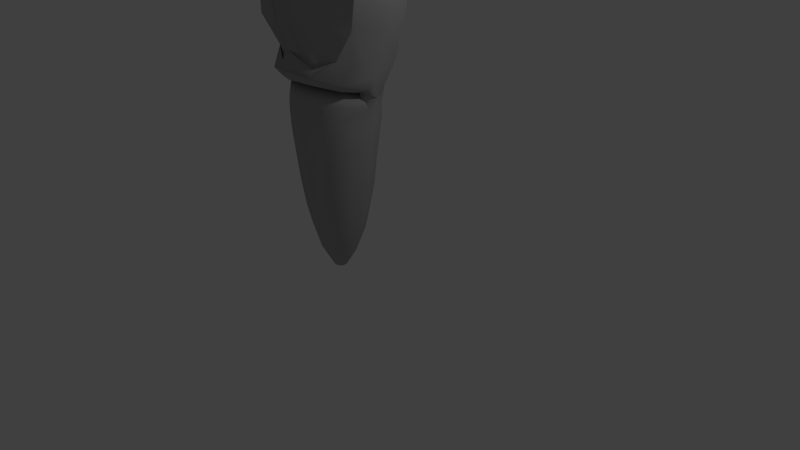 # Source: Worm2_1_.blend  (saved by Blender 2.76.0; exported with 4.5.12 LTS)
import bpy
from mathutils import Matrix  # noqa: F401  (used for matrix-valued properties, if any)

bpy.ops.wm.read_factory_settings(use_empty=True)
scene = bpy.context.scene
scene.name = 'Scene'

# ---- collections
col_collection_1 = bpy.data.collections.new('Collection 1'); scene.collection.children.link(col_collection_1)

# ---- materials (node trees are filled in below, after node groups)
mat_refrep_221_body_png_b_body_png_001 = bpy.data.materials.new('RefRep.221_Body.png_B_Body.png.001')
mat_refrep_221_body_png_b_body_png_001.alpha_threshold = 0.0
mat_refrep_221_body_png_b_body_png_001.use_transparent_shadow = False
mat_refrep_221_body_png_b_body_png_001.diffuse_color = (0.4096, 0.4096, 0.4096, 1.0)
mat_refrep_221_body_png_b_body_png_001.specular_color = (0.125, 0.125, 0.125)
mat_refrep_221_body_png_b_body_png_001.roughness = 0.5
mat_refrep_221_body_png_b_body_png_001.specular_intensity = 1.0
mat_refrep_223_hands_png__hands_png_001 = bpy.data.materials.new('RefRep.223_Hands.png__Hands.png.001')
mat_refrep_223_hands_png__hands_png_001.alpha_threshold = 0.0
mat_refrep_223_hands_png__hands_png_001.use_transparent_shadow = False
mat_refrep_223_hands_png__hands_png_001.diffuse_color = (0.4096, 0.4096, 0.4096, 1.0)
mat_refrep_223_hands_png__hands_png_001.specular_color = (0.125, 0.125, 0.125)
mat_refrep_223_hands_png__hands_png_001.roughness = 0.5
mat_refrep_223_hands_png__hands_png_001.specular_intensity = 1.0
mat_refrep_227_teeth_png__teeth_png_001 = bpy.data.materials.new('RefRep.227_Teeth.png__Teeth.png.001')
mat_refrep_227_teeth_png__teeth_png_001.alpha_threshold = 0.0
mat_refrep_227_teeth_png__teeth_png_001.use_transparent_shadow = False
mat_refrep_227_teeth_png__teeth_png_001.diffuse_color = (0.4096, 0.4096, 0.4096, 1.0)
mat_refrep_227_teeth_png__teeth_png_001.specular_color = (0.125, 0.125, 0.125)
mat_refrep_227_teeth_png__teeth_png_001.roughness = 0.5
mat_refrep_227_teeth_png__teeth_png_001.specular_intensity = 1.0
mat_refrep_225_eyes_png_e_eyes_png_001 = bpy.data.materials.new('RefRep.225_Eyes.png_E_Eyes.png.001')
mat_refrep_225_eyes_png_e_eyes_png_001.alpha_threshold = 0.0
mat_refrep_225_eyes_png_e_eyes_png_001.use_transparent_shadow = False
mat_refrep_225_eyes_png_e_eyes_png_001.diffuse_color = (0.4096, 0.4096, 0.4096, 1.0)
mat_refrep_225_eyes_png_e_eyes_png_001.specular_color = (0.125, 0.125, 0.125)
mat_refrep_225_eyes_png_e_eyes_png_001.roughness = 0.5
mat_refrep_225_eyes_png_e_eyes_png_001.specular_intensity = 1.0

# ---- material node trees

# ---- world
world_world = bpy.data.worlds.new('World'); scene.world = world_world
world_world.color = (0.05088, 0.05088, 0.05088)
world_world.use_sun_shadow = False
world_world.sun_shadow_jitter_overblur = 0.0
world_world.cycles.sampling_method = 'MANUAL'
world_world.cycles.sample_map_resolution = 256

# ---- cameras
cam_camera = bpy.data.cameras.new('Camera')
cam_camera.clip_end = 100.0
cam_camera.lens = 35.0
cam_camera.sensor_width = 32.0
cam_camera.sensor_height = 18.0
cam_camera.ortho_scale = 7.314
cam_camera.dof.focus_distance = 0.0
cam_camera.dof.aperture_fstop = 128.0

# ---- lights
light_hemi = bpy.data.lights.new('Hemi', 'SUN')
light_hemi.transmission_factor = 0.0
light_hemi.angle = 0.1993
light_hemi.energy = 1.0
light_hemi.shadow_buffer_clip_start = 0.5
light_hemi.shadow_soft_size = 0.1
light_hemi.shadow_cascade_max_distance = 1000.0
light_hemi.cycles.use_multiple_importance_sampling = False
light_lamp = bpy.data.lights.new('Lamp', 'POINT')
light_lamp.transmission_factor = 0.0
light_lamp.cutoff_distance = 30.0
light_lamp.energy = 100.0
light_lamp.shadow_buffer_clip_start = 1.001
light_lamp.shadow_soft_size = 0.1
light_lamp.shadow_maximum_resolution = 0.006
light_lamp.use_absolute_resolution = True
light_lamp.cycles.use_multiple_importance_sampling = False

# ---- meshes
me_inst3d_refrep_000 = bpy.data.meshes.new('Inst3D_RefRep.000')
me_inst3d_refrep_000.from_pydata([(0.2924, 3.801, 1.375), (0.3053, 3.826, 1.21), (0.4278, 3.806, 1.21), (0.4393, 3.788, 1.334), (0.4724, 3.991, 1.248), (0.4753, 3.996, 1.323), (0.5473, 3.824, 1.233), (0.4652, 3.893, 1.166), (0.1872, 4.046, 1.331), (0.1138, 3.887, 1.243), (0.1829, 3.972, 1.37), (0.4609, 3.922, 1.363), (0.2981, 3.98, 1.416), (0.193, 3.83, 1.209), (0.1858, 3.822, 1.336), (0.1959, 4.038, 1.255), (0.3111, 4.096, 1.363), (0.3212, 4.068, 1.26), (0.2031, 3.934, 1.164), (0.3241, 3.94, 1.146), (-0.00144, 4.189, 0.5672), (-0.00144, 4.115, 0.8931), (0.216, 4.118, 0.8561), (0.6395, 3.992, 0.1734), (0.7446, 3.983, 0.5366), (0.8714, 3.705, 0.5079), (0.7806, 3.735, 0.07311), (0.8109, 3.145, 0.4727), (0.7057, 3.242, 0.02532), (0.6481, 2.567, 0.4683), (0.5963, 2.685, 0.08671), (0.0, 3.998, 1.162), (0.0, 3.897, 1.281), (0.3601, 3.824, 1.221), (0.3284, 3.976, 1.097), (0.664, 3.777, 1.034), (0.5963, 3.97, 0.8969), (0.8224, 3.571, 0.8473), (0.6985, 3.156, 0.7928), (0.4148, 3.372, -0.2595), (-0.002881, 3.498, -0.3356), (-0.002881, 3.814, -0.2861), (0.4407, 3.793, -0.2054), (0.35, 4.165, 0.3648), (0.4206, 4.162, 0.5643), (-0.002881, 4.008, -0.105), (0.3745, 4.006, -0.0507), (0.3601, 4.138, 0.7233), (0.4796, 2.786, 0.8471), (0.6006, 2.752, 0.6925), (-0.002881, 4.172, 0.234), (0.2002, 4.171, 0.2483), (0.3428, 2.826, -0.1762), (-0.002881, 2.931, -0.2588), (0.5732, 2.337, 0.2933), (0.5747, 2.195, 0.4505), (0.3644, 2.14, 0.08997), (0.3644, 2.43, 0.01659), (-0.002881, 2.457, -0.08575), (-0.002881, 2.137, -0.02149), (0.2823, 2.502, 0.9769), (0.0, 2.539, 1.099), (-0.00144, 2.495, 0.9625), (0.242, 2.476, 0.8836), (0.0, 2.667, 1.189), (0.3111, 2.611, 1.064), (0.2636, 2.689, 0.9771), (0.0, 2.867, 1.092), (0.4839, 2.443, 0.7779), (0.543, 2.532, 0.8183), (0.6236, 2.432, 0.4966), (0.651, 2.341, 0.4144), (0.5156, 2.388, 0.5419), (0.4206, 2.437, 0.7319), (0.4652, 2.237, 0.7113), (0.4177, 2.421, 0.7328), (0.2376, 2.461, 0.8911), (0.0, 2.284, 0.9768), (0.2664, 2.272, 0.9104), (0.0, 2.479, 0.9654), (0.5142, 2.372, 0.5345), (0.5041, 2.363, 0.5479), (0.3975, 2.067, 0.8211), (0.0, 2.09, 0.9662), (0.0, 1.867, 0.9689), (0.386, 1.843, 0.8181), (0.05041, 0.05418, 0.5326), (-0.00144, 0.05661, 0.5512), (-0.00144, 0.007708, 0.4696), (0.3572, 1.999, 0.07991), (0.3471, 1.761, 0.1062), (-0.002881, 1.747, -0.01362), (-0.002881, 1.986, -0.02577), (0.3658, 1.547, 0.7943), (0.0, 1.564, 0.9127), (0.4724, 1.169, 0.4659), (0.4148, 0.8396, 0.4604), (0.2751, 0.8112, 0.2188), (0.3025, 1.141, 0.1592), (0.3183, 1.206, 0.7792), (0.0, 1.213, 0.8685), (0.2736, 0.8753, 0.746), (0.0, 0.8828, 0.8165), (0.5473, 1.794, 0.4836), (0.5142, 1.501, 0.4616), (0.3284, 1.452, 0.1419), (0.2189, 0.6049, 0.7046), (0.0, 0.6054, 0.7542), (0.3385, 0.5821, 0.4698), (0.2333, 0.5592, 0.255), (0.1555, 0.2854, 0.63), (0.2319, 0.2661, 0.4847), (0.1541, 0.2453, 0.3453), (0.0, 0.29, 0.6839), (0.07345, 0.0476, 0.4782), (0.05905, 0.04299, 0.4242), (0.5588, 1.997, 0.4556), (-0.002881, 1.44, 0.0259), (-0.00144, 1.137, 0.05683), (-0.00144, 0.8038, 0.1199), (-0.00144, 0.5548, 0.1843), (-0.00144, 0.2413, 0.301), (-0.00144, 0.0418, 0.4049), (-0.00144, 2.301, 0.8834), (0.2132, 2.289, 0.7042), (-0.00144, 2.592, 0.5887), (0.2852, 2.673, 0.2636), (-0.002881, 2.718, 0.2008), (-0.002881, 2.597, 0.08831), (0.3471, 2.501, 0.1768), (0.2895, 2.319, 0.2493), (-0.002881, 2.499, 0.2214), (0.4882, 2.224, 0.4675), (0.2348, 2.288, 0.8146), (0.4926, 2.566, 0.4658), (0.2117, 2.623, 0.8488), (0.4004, 2.598, 0.7), (-0.00144, 2.636, 0.9041), (0.4321, 2.248, 0.6531), (-0.2924, 3.8, 1.375), (-0.4407, 3.787, 1.336), (-0.4292, 3.805, 1.212), (-0.3068, 3.825, 1.211), (-0.4738, 3.99, 1.25), (-0.5487, 3.822, 1.235), (-0.4767, 3.994, 1.326), (-0.4666, 3.893, 1.168), (-0.1887, 4.044, 1.332), (-0.1844, 3.971, 1.371), (-0.1152, 3.885, 1.244), (-0.2996, 3.979, 1.417), (-0.4623, 3.921, 1.363), (-0.1872, 3.821, 1.338), (-0.1944, 3.829, 1.21), (-0.1959, 4.037, 1.256), (-0.3226, 4.066, 1.261), (-0.3111, 4.094, 1.366), (-0.3255, 3.939, 1.148), (-0.2045, 3.933, 1.165), (-0.2175, 4.118, 0.8561), (-0.6438, 3.993, 0.1766), (-0.7864, 3.735, 0.07633), (-0.8757, 3.704, 0.5119), (-0.7489, 3.983, 0.5399), (-0.7115, 3.243, 0.02853), (-0.8152, 3.145, 0.4747), (-0.6006, 2.685, 0.08867), (-0.651, 2.566, 0.4703), (-0.3298, 3.977, 1.098), (-0.3615, 3.823, 1.223), (-0.6654, 3.777, 1.037), (-0.5991, 3.97, 0.8988), (-0.8253, 3.57, 0.8492), (-0.7014, 3.156, 0.7947), (-0.422, 3.372, -0.2575), (-0.4465, 3.793, -0.2054), (-0.3543, 4.164, 0.3667), (-0.4234, 4.162, 0.5663), (-0.3802, 4.005, -0.04873), (-0.3629, 4.137, 0.7253), (-0.481, 2.787, 0.8484), (-0.6035, 2.752, 0.6957), (-0.2045, 4.171, 0.2483), (-0.35, 2.826, -0.1762), (-0.5775, 2.338, 0.2965), (-0.5775, 2.196, 0.4537), (-0.3701, 2.43, 0.01659), (-0.3687, 2.139, 0.09193), (-0.2837, 2.502, 0.9789), (-0.2434, 2.476, 0.8856), (-0.265, 2.688, 0.979), (-0.3111, 2.611, 1.065), (-0.5444, 2.531, 0.8203), (-0.4868, 2.443, 0.7799), (-0.6539, 2.341, 0.4164), (-0.628, 2.431, 0.4986), (-0.5185, 2.388, 0.5439), (-0.4234, 2.436, 0.7338), (-0.4666, 2.236, 0.7132), (-0.2391, 2.461, 0.8923), (-0.4191, 2.42, 0.7348), (-0.2693, 2.273, 0.9117), (-0.507, 2.363, 0.5499), (-0.5171, 2.372, 0.5364), (-0.4004, 2.067, 0.823), (-0.3889, 1.842, 0.8201), (-0.05185, 0.0549, 0.5338), (-0.3615, 1.999, 0.08188), (-0.3514, 1.761, 0.1081), (-0.3673, 1.547, 0.7963), (-0.4753, 1.17, 0.4672), (-0.3068, 1.142, 0.1604), (-0.278, 0.8119, 0.2201), (-0.4162, 0.8396, 0.4604), (-0.3197, 1.205, 0.7812), (-0.2751, 0.8747, 0.748), (-0.5502, 1.794, 0.4868), (-0.3327, 1.453, 0.1432), (-0.5171, 1.503, 0.4641), (-0.2204, 0.6049, 0.7046), (-0.2362, 0.5579, 0.2557), (-0.3399, 0.5828, 0.471), (-0.2333, 0.2668, 0.486), (-0.157, 0.2861, 0.6313), (-0.157, 0.246, 0.3466), (-0.06049, 0.04174, 0.425), (-0.07489, 0.0476, 0.4782), (-0.5617, 1.997, 0.4588), (-0.216, 2.289, 0.7042), (-0.2895, 2.674, 0.2649), (-0.3514, 2.502, 0.178), (-0.2938, 2.319, 0.2493), (-0.4911, 2.223, 0.4694), (-0.2362, 2.275, 0.8289), (-0.4954, 2.565, 0.4678), (-0.4018, 2.597, 0.702), (-0.2132, 2.623, 0.8488), (-0.435, 2.247, 0.6551)], [], [(0, 1, 2), (0, 2, 3), (4, 5, 6), (6, 2, 7), (8, 9, 10), (3, 11, 12), (12, 0, 3), (9, 13, 14), (15, 8, 16), (15, 16, 17), (1, 13, 18), (1, 18, 19), (6, 11, 3), (11, 5, 16), (11, 16, 12), (6, 5, 11), (14, 0, 10), (10, 0, 12), (16, 8, 10), (16, 10, 12), (9, 14, 10), (6, 3, 2), (0, 14, 13), (0, 13, 1), (18, 9, 15), (19, 17, 4), (19, 4, 7), (13, 9, 18), (2, 1, 19), (2, 19, 7), (19, 18, 15), (19, 15, 17), (9, 8, 15), (17, 16, 5), (17, 5, 4), (7, 4, 6), (20, 21, 22), (23, 24, 25), (23, 25, 26), (25, 27, 28), (25, 28, 26), (27, 29, 30), (27, 30, 28), (31, 32, 33), (31, 33, 34), (35, 36, 34), (35, 34, 33), (35, 25, 24), (35, 24, 36), (34, 22, 21), (34, 21, 31), (37, 25, 35), (38, 27, 25), (38, 25, 37), (39, 40, 41), (39, 41, 42), (43, 44, 24), (43, 24, 23), (41, 45, 46), (41, 46, 42), (34, 36, 47), (34, 47, 22), (36, 24, 44), (36, 44, 47), (48, 49, 38), (44, 20, 47), (20, 22, 47), (50, 20, 51), (46, 23, 26), (46, 26, 42), (51, 43, 23), (51, 23, 46), (45, 50, 51), (45, 51, 46), (20, 43, 51), (20, 44, 43), (28, 39, 42), (28, 42, 26), (30, 52, 39), (30, 39, 28), (52, 53, 40), (52, 40, 39), (29, 27, 38), (29, 38, 49), (30, 29, 54), (55, 56, 57), (55, 57, 54), (57, 30, 54), (58, 53, 52), (58, 52, 57), (58, 57, 56), (58, 56, 59), (57, 52, 30), (60, 61, 62), (60, 62, 63), (64, 65, 66), (64, 66, 67), (60, 68, 69), (60, 69, 65), (48, 66, 65), (29, 70, 71), (72, 68, 73), (65, 64, 61), (65, 61, 60), (54, 71, 55), (74, 75, 76), (77, 78, 79), (55, 71, 80), (55, 80, 81), (69, 48, 65), (60, 63, 73), (60, 73, 68), (29, 49, 69), (29, 69, 70), (78, 74, 76), (78, 76, 79), (69, 49, 48), (72, 80, 71), (72, 71, 70), (70, 69, 68), (70, 68, 72), (29, 71, 54), (75, 55, 81), (74, 55, 75), (82, 83, 84), (82, 84, 85), (86, 87, 88), (89, 90, 91), (89, 91, 92), (93, 85, 84), (93, 84, 94), (95, 96, 97), (95, 97, 98), (99, 93, 94), (99, 94, 100), (101, 99, 100), (101, 100, 102), (103, 104, 105), (103, 105, 90), (104, 95, 98), (104, 98, 105), (106, 101, 102), (106, 102, 107), (96, 108, 109), (96, 109, 97), (108, 106, 110), (108, 110, 111), (108, 111, 112), (108, 112, 109), (110, 113, 87), (110, 87, 86), (111, 114, 115), (111, 115, 112), (82, 78, 77), (82, 77, 83), (89, 56, 55), (89, 55, 116), (89, 116, 103), (89, 103, 90), (105, 117, 91), (105, 91, 90), (82, 116, 55), (82, 55, 74), (82, 74, 78), (103, 116, 82), (103, 82, 85), (93, 104, 103), (93, 103, 85), (99, 95, 104), (99, 104, 93), (101, 96, 95), (101, 95, 99), (106, 108, 96), (106, 96, 101), (106, 107, 113), (106, 113, 110), (98, 118, 117), (98, 117, 105), (97, 119, 118), (97, 118, 98), (109, 120, 119), (109, 119, 97), (112, 121, 120), (112, 120, 109), (111, 110, 86), (111, 86, 114), (115, 122, 121), (115, 121, 112), (114, 86, 88), (122, 115, 88), (89, 92, 59), (89, 59, 56), (88, 115, 114), (123, 124, 125), (126, 127, 128), (126, 128, 129), (124, 130, 125), (130, 131, 125), (132, 81, 80), (132, 80, 129), (76, 133, 123), (76, 123, 79), (129, 80, 72), (129, 72, 134), (128, 131, 130), (128, 130, 129), (73, 63, 135), (73, 135, 136), (135, 63, 62), (135, 62, 137), (126, 134, 136), (126, 136, 135), (75, 138, 133), (75, 133, 76), (126, 135, 137), (126, 137, 127), (73, 136, 134), (73, 134, 72), (75, 81, 132), (75, 132, 138), (123, 133, 124), (130, 124, 133), (130, 133, 138), (130, 138, 132), (129, 134, 126), (132, 129, 130), (139, 140, 141), (139, 141, 142), (143, 144, 145), (144, 146, 141), (147, 148, 149), (140, 139, 150), (140, 150, 151), (149, 152, 153), (154, 155, 156), (154, 156, 147), (142, 157, 158), (142, 158, 153), (144, 140, 151), (151, 150, 156), (151, 156, 145), (144, 151, 145), (148, 150, 139), (148, 139, 152), (156, 150, 148), (156, 148, 147), (149, 148, 152), (144, 141, 140), (139, 142, 153), (139, 153, 152), (158, 154, 149), (157, 146, 143), (157, 143, 155), (153, 158, 149), (141, 146, 157), (141, 157, 142), (157, 155, 154), (157, 154, 158), (149, 154, 147), (155, 143, 145), (155, 145, 156), (146, 144, 143), (20, 159, 21), (160, 161, 162), (160, 162, 163), (162, 161, 164), (162, 164, 165), (165, 164, 166), (165, 166, 167), (31, 168, 169), (31, 169, 32), (170, 169, 168), (170, 168, 171), (170, 171, 163), (170, 163, 162), (168, 31, 21), (168, 21, 159), (172, 170, 162), (173, 172, 162), (173, 162, 165), (174, 175, 41), (174, 41, 40), (176, 160, 163), (176, 163, 177), (41, 175, 178), (41, 178, 45), (168, 159, 179), (168, 179, 171), (171, 179, 177), (171, 177, 163), (180, 173, 181), (177, 179, 20), (20, 179, 159), (50, 182, 20), (178, 175, 161), (178, 161, 160), (182, 178, 160), (182, 160, 176), (45, 178, 182), (45, 182, 50), (20, 182, 176), (20, 176, 177), (164, 161, 175), (164, 175, 174), (166, 164, 174), (166, 174, 183), (183, 174, 40), (183, 40, 53), (167, 181, 173), (167, 173, 165), (166, 184, 167), (185, 184, 186), (185, 186, 187), (186, 184, 166), (58, 186, 183), (58, 183, 53), (58, 59, 187), (58, 187, 186), (186, 166, 183), (188, 189, 62), (188, 62, 61), (64, 67, 190), (64, 190, 191), (188, 191, 192), (188, 192, 193), (180, 191, 190), (167, 194, 195), (196, 197, 193), (191, 188, 61), (191, 61, 64), (184, 185, 194), (198, 199, 200), (77, 79, 201), (185, 202, 203), (185, 203, 194), (192, 191, 180), (188, 193, 197), (188, 197, 189), (167, 195, 192), (167, 192, 181), (201, 199, 198), (201, 79, 199), (192, 180, 181), (196, 195, 194), (196, 194, 203), (195, 196, 193), (195, 193, 192), (167, 184, 194), (200, 202, 185), (198, 200, 185), (204, 205, 84), (204, 84, 83), (206, 88, 87), (207, 92, 91), (207, 91, 208), (209, 94, 84), (209, 84, 205), (210, 211, 212), (210, 212, 213), (214, 100, 94), (214, 94, 209), (215, 102, 100), (215, 100, 214), (216, 208, 217), (216, 217, 218), (218, 217, 211), (218, 211, 210), (219, 107, 102), (219, 102, 215), (213, 212, 220), (213, 220, 221), (221, 222, 223), (221, 223, 219), (221, 220, 224), (221, 224, 222), (223, 206, 87), (223, 87, 113), (222, 224, 225), (222, 225, 226), (204, 83, 77), (204, 77, 201), (207, 227, 185), (207, 185, 187), (207, 208, 216), (207, 216, 227), (217, 208, 91), (217, 91, 117), (204, 198, 185), (204, 185, 227), (204, 201, 198), (216, 205, 204), (216, 204, 227), (209, 205, 216), (209, 216, 218), (214, 209, 218), (214, 218, 210), (215, 214, 210), (215, 210, 213), (219, 215, 213), (219, 213, 221), (219, 223, 113), (219, 113, 107), (211, 217, 117), (211, 117, 118), (212, 211, 118), (212, 118, 119), (220, 212, 119), (220, 119, 120), (224, 220, 120), (224, 120, 121), (222, 226, 206), (222, 206, 223), (225, 224, 121), (225, 121, 122), (226, 88, 206), (122, 88, 225), (207, 187, 59), (207, 59, 92), (88, 226, 225), (123, 125, 228), (229, 230, 128), (229, 128, 127), (228, 125, 231), (231, 125, 131), (232, 230, 203), (232, 203, 202), (199, 79, 123), (199, 123, 233), (230, 234, 196), (230, 196, 203), (128, 230, 231), (128, 231, 131), (197, 235, 236), (197, 236, 189), (236, 137, 62), (236, 62, 189), (229, 236, 235), (229, 235, 234), (200, 199, 233), (200, 233, 237), (229, 127, 137), (229, 137, 236), (197, 196, 234), (197, 234, 235), (200, 237, 232), (200, 232, 202), (123, 228, 233), (231, 232, 237), (231, 237, 233), (231, 233, 228), (230, 229, 234), (232, 231, 230)])
me_inst3d_refrep_000.polygons.foreach_set('use_smooth', [True] * 452)
_k = set([(32, 33), (32, 169), (33, 35), (35, 37), (37, 38), (38, 48), (48, 66), (66, 67), (67, 190), (169, 170), (170, 172), (172, 173), (173, 180), (180, 190)])
me_inst3d_refrep_000.attributes.new('sharp_edge', 'BOOLEAN', 'EDGE').data.foreach_set('value', [ (min(e.vertices), max(e.vertices)) in _k for e in me_inst3d_refrep_000.edges])
_uv = me_inst3d_refrep_000.uv_layers.new(name='UVMap')
_uv.uv.foreach_set('vector', [0.7504, 0.08717, 0.7504, 0.009174, 0.8914, 0.009174, 0.7504, 0.08717, 0.8914, 0.009174, 0.8914, 0.08717, 0.8914, 0.3372, 0.8914, 0.2512, 0.9844, 0.2982, 0.9844, 0.4542, 0.8914, 0.4932, 0.8914, 0.4152, 0.6254, 0.2512, 0.5164, 0.2122, 0.6254, 0.1652, 0.8914, 0.08717, 0.8914, 0.1652, 0.7504, 0.1652, 0.7504, 0.1652, 0.7504, 0.08717, 0.8914, 0.08717, 0.5164, 0.04817, 0.6254, 0.009174, 0.6254, 0.08717, 0.6254, 0.3372, 0.6254, 0.2512, 0.7504, 0.2512, 0.6254, 0.3372, 0.7504, 0.2512, 0.7504, 0.3372, 0.7504, 0.4932, 0.6254, 0.4932, 0.6254, 0.4152, 0.7504, 0.4932, 0.6254, 0.4152, 0.7504, 0.4152, 0.9844, 0.1262, 0.8914, 0.1652, 0.8914, 0.08717, 0.8914, 0.1652, 0.8914, 0.2512, 0.7504, 0.2512, 0.8914, 0.1652, 0.7504, 0.2512, 0.7504, 0.1652, 0.9844, 0.2122, 0.8914, 0.2512, 0.8914, 0.1652, 0.6254, 0.08717, 0.7504, 0.08717, 0.6254, 0.1652, 0.6254, 0.1652, 0.7504, 0.08717, 0.7504, 0.1652, 0.7504, 0.2512, 0.6254, 0.2512, 0.6254, 0.1652, 0.7504, 0.2512, 0.6254, 0.1652, 0.7504, 0.1652, 0.5164, 0.1342, 0.6254, 0.08717, 0.6254, 0.1652, 0.9844, 0.04817, 0.8914, 0.08717, 0.8914, 0.009174, 0.7504, 0.08717, 0.6254, 0.08717, 0.6254, 0.009174, 0.7504, 0.08717, 0.6254, 0.009174, 0.7504, 0.009174, 0.6254, 0.4152, 0.5164, 0.3762, 0.6254, 0.3372, 0.7504, 0.4152, 0.7504, 0.3372, 0.8914, 0.3372, 0.7504, 0.4152, 0.8914, 0.3372, 0.8914, 0.4152, 0.6254, 0.4932, 0.5164, 0.4542, 0.6254, 0.4152, 0.8914, 0.4932, 0.7504, 0.4932, 0.7504, 0.4152, 0.8914, 0.4932, 0.7504, 0.4152, 0.8914, 0.4152, 0.7504, 0.4152, 0.6254, 0.4152, 0.6254, 0.3372, 0.7504, 0.4152, 0.6254, 0.3372, 0.7504, 0.3372, 0.5164, 0.2982, 0.6254, 0.2512, 0.6254, 0.3372, 0.7504, 0.3372, 0.7504, 0.2512, 0.8914, 0.2512, 0.7504, 0.3372, 0.8914, 0.2512, 0.8914, 0.3372, 0.8914, 0.4152, 0.8914, 0.3372, 0.9844, 0.3762, 0.367, 0.992, 0.492, 0.935, 0.412, 0.933, 0.156, 0.852, 0.227, 0.859, 0.225, 0.795, 0.156, 0.852, 0.225, 0.795, 0.153, 0.781, 0.225, 0.795, 0.238, 0.708, 0.157, 0.705, 0.225, 0.795, 0.157, 0.705, 0.153, 0.781, 0.238, 0.708, 0.263, 0.631, 0.171, 0.634, 0.238, 0.708, 0.171, 0.634, 0.157, 0.705, 0.492, 0.87, 0.492, 0.844, 0.4, 0.844, 0.492, 0.87, 0.4, 0.844, 0.401, 0.869, 0.32, 0.828, 0.313, 0.867, 0.401, 0.869, 0.32, 0.828, 0.401, 0.869, 0.4, 0.844, 0.32, 0.828, 0.225, 0.795, 0.227, 0.859, 0.32, 0.828, 0.227, 0.859, 0.313, 0.867, 0.401, 0.869, 0.412, 0.933, 0.492, 0.935, 0.401, 0.869, 0.492, 0.935, 0.492, 0.87, 0.282, 0.777, 0.225, 0.795, 0.32, 0.828, 0.315, 0.717, 0.238, 0.708, 0.225, 0.795, 0.315, 0.717, 0.225, 0.795, 0.282, 0.777, 0.074, 0.709, 0.008, 0.719, 0.008, 0.766, 0.074, 0.709, 0.008, 0.766, 0.073, 0.771, 0.159, 0.916, 0.239, 0.925, 0.227, 0.859, 0.159, 0.916, 0.227, 0.859, 0.156, 0.852, 0.008, 0.766, 0.008, 0.836, 0.078, 0.844, 0.008, 0.766, 0.078, 0.844, 0.073, 0.771, 0.401, 0.869, 0.313, 0.867, 0.318, 0.93, 0.401, 0.869, 0.318, 0.93, 0.412, 0.933, 0.313, 0.867, 0.227, 0.859, 0.239, 0.925, 0.313, 0.867, 0.239, 0.925, 0.318, 0.93, 0.375, 0.674, 0.318, 0.661, 0.315, 0.717, 0.239, 0.925, 0.281, 0.992, 0.318, 0.93, 0.367, 0.992, 0.412, 0.933, 0.318, 0.93, 0.008, 0.906, 0.125, 0.992, 0.086, 0.906, 0.078, 0.844, 0.156, 0.852, 0.153, 0.781, 0.078, 0.844, 0.153, 0.781, 0.073, 0.771, 0.086, 0.906, 0.159, 0.916, 0.156, 0.852, 0.086, 0.906, 0.156, 0.852, 0.078, 0.844, 0.008, 0.836, 0.008, 0.906, 0.086, 0.906, 0.008, 0.836, 0.086, 0.906, 0.078, 0.844, 0.125, 0.992, 0.159, 0.916, 0.086, 0.906, 0.203, 0.992, 0.239, 0.925, 0.159, 0.916, 0.157, 0.705, 0.074, 0.709, 0.073, 0.771, 0.157, 0.705, 0.073, 0.771, 0.153, 0.781, 0.171, 0.634, 0.085, 0.642, 0.074, 0.709, 0.171, 0.634, 0.074, 0.709, 0.157, 0.705, 0.085, 0.642, 0.008, 0.656, 0.008, 0.719, 0.085, 0.642, 0.008, 0.719, 0.074, 0.709, 0.263, 0.631, 0.238, 0.708, 0.315, 0.717, 0.263, 0.631, 0.315, 0.717, 0.318, 0.661, 0.171, 0.634, 0.263, 0.631, 0.227, 0.576, 0.27, 0.539, 0.135, 0.534, 0.126, 0.579, 0.27, 0.539, 0.126, 0.579, 0.227, 0.576, 0.126, 0.579, 0.171, 0.634, 0.227, 0.576, 0.008, 0.589, 0.008, 0.656, 0.085, 0.642, 0.008, 0.589, 0.085, 0.642, 0.126, 0.579, 0.008, 0.589, 0.126, 0.579, 0.135, 0.534, 0.008, 0.589, 0.135, 0.534, 0.008, 0.521, 0.126, 0.579, 0.085, 0.642, 0.171, 0.634, 0.43, 0.63, 0.492, 0.636, 0.492, 0.62, 0.43, 0.63, 0.492, 0.62, 0.437, 0.616, 0.492, 0.66, 0.428, 0.651, 0.43, 0.661, 0.492, 0.66, 0.43, 0.661, 0.492, 0.684, 0.43, 0.63, 0.372, 0.615, 0.352, 0.633, 0.43, 0.63, 0.352, 0.633, 0.428, 0.651, 0.375, 0.674, 0.43, 0.661, 0.428, 0.651, 0.263, 0.631, 0.299, 0.605, 0.273, 0.576, 0.347, 0.591, 0.372, 0.615, 0.384, 0.604, 0.428, 0.651, 0.492, 0.66, 0.492, 0.636, 0.428, 0.651, 0.492, 0.636, 0.43, 0.63, 0.227, 0.576, 0.273, 0.576, 0.27, 0.539, 0.343, 0.519, 0.385, 0.557, 0.439, 0.552, 0.492, 0.511, 0.432, 0.51, 0.492, 0.55, 0.27, 0.539, 0.273, 0.576, 0.337, 0.58, 0.27, 0.539, 0.337, 0.58, 0.347, 0.57, 0.352, 0.633, 0.375, 0.674, 0.428, 0.651, 0.43, 0.63, 0.437, 0.616, 0.384, 0.604, 0.43, 0.63, 0.384, 0.604, 0.372, 0.615, 0.263, 0.631, 0.318, 0.661, 0.352, 0.633, 0.263, 0.631, 0.352, 0.633, 0.299, 0.605, 0.432, 0.51, 0.343, 0.519, 0.439, 0.552, 0.432, 0.51, 0.439, 0.552, 0.492, 0.55, 0.352, 0.633, 0.318, 0.661, 0.375, 0.674, 0.347, 0.591, 0.337, 0.58, 0.273, 0.576, 0.347, 0.591, 0.273, 0.576, 0.299, 0.605, 0.299, 0.605, 0.352, 0.633, 0.372, 0.615, 0.299, 0.605, 0.372, 0.615, 0.347, 0.591, 0.263, 0.631, 0.273, 0.576, 0.227, 0.576, 0.385, 0.557, 0.27, 0.539, 0.347, 0.57, 0.343, 0.519, 0.27, 0.539, 0.385, 0.557, 0.383, 0.459, 0.491, 0.463, 0.484, 0.403, 0.383, 0.459, 0.484, 0.403, 0.376, 0.391, 0.318, 0.056, 0.385, 0.064, 0.352, 0.008, 0.119, 0.461, 0.117, 0.391, 0.018, 0.399, 0.119, 0.461, 0.018, 0.399, 0.012, 0.463, 0.369, 0.326, 0.376, 0.391, 0.484, 0.403, 0.369, 0.326, 0.484, 0.403, 0.474, 0.335, 0.249, 0.264, 0.248, 0.203, 0.142, 0.206, 0.249, 0.264, 0.142, 0.206, 0.134, 0.266, 0.361, 0.266, 0.369, 0.326, 0.474, 0.335, 0.361, 0.266, 0.474, 0.335, 0.458, 0.272, 0.353, 0.205, 0.361, 0.266, 0.458, 0.272, 0.353, 0.205, 0.458, 0.272, 0.442, 0.211, 0.251, 0.387, 0.249, 0.322, 0.126, 0.324, 0.251, 0.387, 0.126, 0.324, 0.117, 0.391, 0.249, 0.322, 0.249, 0.264, 0.134, 0.266, 0.249, 0.322, 0.134, 0.266, 0.126, 0.324, 0.342, 0.151, 0.353, 0.205, 0.442, 0.211, 0.342, 0.151, 0.442, 0.211, 0.425, 0.155, 0.248, 0.203, 0.248, 0.149, 0.149, 0.151, 0.248, 0.203, 0.149, 0.151, 0.142, 0.206, 0.248, 0.149, 0.342, 0.151, 0.329, 0.097, 0.248, 0.149, 0.329, 0.097, 0.248, 0.094, 0.248, 0.149, 0.248, 0.094, 0.159, 0.096, 0.248, 0.149, 0.159, 0.096, 0.149, 0.151, 0.329, 0.097, 0.402, 0.104, 0.385, 0.064, 0.329, 0.097, 0.385, 0.064, 0.318, 0.056, 0.248, 0.094, 0.25, 0.054, 0.17, 0.055, 0.248, 0.094, 0.17, 0.055, 0.159, 0.096, 0.383, 0.459, 0.432, 0.51, 0.492, 0.511, 0.383, 0.459, 0.492, 0.511, 0.491, 0.463, 0.119, 0.461, 0.135, 0.534, 0.27, 0.539, 0.119, 0.461, 0.27, 0.539, 0.258, 0.459, 0.119, 0.461, 0.258, 0.459, 0.251, 0.387, 0.119, 0.461, 0.251, 0.387, 0.117, 0.391, 0.126, 0.324, 0.025, 0.332, 0.018, 0.399, 0.126, 0.324, 0.018, 0.399, 0.117, 0.391, 0.383, 0.459, 0.258, 0.459, 0.27, 0.539, 0.383, 0.459, 0.27, 0.539, 0.343, 0.519, 0.383, 0.459, 0.343, 0.519, 0.432, 0.51, 0.251, 0.387, 0.258, 0.459, 0.383, 0.459, 0.251, 0.387, 0.383, 0.459, 0.376, 0.391, 0.369, 0.326, 0.249, 0.322, 0.251, 0.387, 0.369, 0.326, 0.251, 0.387, 0.376, 0.391, 0.361, 0.266, 0.249, 0.264, 0.249, 0.322, 0.361, 0.266, 0.249, 0.322, 0.369, 0.326, 0.353, 0.205, 0.248, 0.203, 0.249, 0.264, 0.353, 0.205, 0.249, 0.264, 0.361, 0.266, 0.342, 0.151, 0.248, 0.149, 0.248, 0.203, 0.342, 0.151, 0.248, 0.203, 0.353, 0.205, 0.342, 0.151, 0.425, 0.155, 0.402, 0.104, 0.342, 0.151, 0.402, 0.104, 0.329, 0.097, 0.134, 0.266, 0.036, 0.276, 0.025, 0.332, 0.134, 0.266, 0.025, 0.332, 0.126, 0.324, 0.142, 0.206, 0.049, 0.213, 0.036, 0.276, 0.142, 0.206, 0.036, 0.276, 0.134, 0.266, 0.149, 0.151, 0.061, 0.157, 0.049, 0.213, 0.149, 0.151, 0.049, 0.213, 0.142, 0.206, 0.159, 0.096, 0.076, 0.104, 0.061, 0.157, 0.159, 0.096, 0.061, 0.157, 0.149, 0.151, 0.248, 0.094, 0.329, 0.097, 0.318, 0.056, 0.248, 0.094, 0.318, 0.056, 0.25, 0.054, 0.17, 0.055, 0.089, 0.063, 0.076, 0.104, 0.17, 0.055, 0.076, 0.104, 0.159, 0.096, 0.25, 0.054, 0.318, 0.056, 0.289, 0.008, 0.089, 0.063, 0.17, 0.055, 0.133, 0.008, 0.119, 0.461, 0.012, 0.463, 0.008, 0.521, 0.119, 0.461, 0.008, 0.521, 0.135, 0.534, 0.211, 0.008, 0.17, 0.055, 0.25, 0.054, 0.742, 0.514, 0.647, 0.585, 0.742, 0.639, 0.641, 0.889, 0.742, 0.904, 0.742, 0.826, 0.641, 0.889, 0.742, 0.826, 0.63, 0.796, 0.647, 0.585, 0.633, 0.703, 0.742, 0.639, 0.633, 0.703, 0.742, 0.756, 0.742, 0.639, 0.555, 0.654, 0.52, 0.614, 0.508, 0.732, 0.555, 0.654, 0.508, 0.732, 0.63, 0.796, 0.439, 0.552, 0.448, 0.572, 0.492, 0.571, 0.439, 0.552, 0.492, 0.571, 0.492, 0.55, 0.63, 0.796, 0.508, 0.732, 0.519, 0.842, 0.63, 0.796, 0.519, 0.842, 0.555, 0.865, 0.742, 0.826, 0.742, 0.756, 0.633, 0.703, 0.742, 0.826, 0.633, 0.703, 0.63, 0.796, 0.384, 0.604, 0.437, 0.616, 0.45, 0.599, 0.384, 0.604, 0.45, 0.599, 0.401, 0.592, 0.45, 0.599, 0.437, 0.616, 0.492, 0.62, 0.45, 0.599, 0.492, 0.62, 0.492, 0.602, 0.641, 0.889, 0.555, 0.865, 0.594, 0.936, 0.641, 0.889, 0.594, 0.936, 0.657, 0.976, 0.385, 0.557, 0.399, 0.575, 0.448, 0.572, 0.385, 0.557, 0.448, 0.572, 0.439, 0.552, 0.641, 0.889, 0.657, 0.976, 0.742, 0.99, 0.641, 0.889, 0.742, 0.99, 0.742, 0.904, 0.384, 0.604, 0.401, 0.592, 0.362, 0.582, 0.384, 0.604, 0.362, 0.582, 0.347, 0.591, 0.385, 0.557, 0.347, 0.57, 0.362, 0.582, 0.385, 0.557, 0.362, 0.582, 0.399, 0.575, 0.742, 0.514, 0.656, 0.537, 0.647, 0.585, 0.633, 0.703, 0.647, 0.585, 0.656, 0.537, 0.633, 0.703, 0.656, 0.537, 0.594, 0.584, 0.633, 0.703, 0.594, 0.584, 0.555, 0.654, 0.63, 0.796, 0.555, 0.865, 0.641, 0.889, 0.555, 0.654, 0.63, 0.796, 0.633, 0.703, 0.7504, 0.08717, 0.6254, 0.08717, 0.6254, 0.009174, 0.7504, 0.08717, 0.6254, 0.009174, 0.7504, 0.009174, 0.6254, 0.3372, 0.5164, 0.2982, 0.6254, 0.2512, 0.5164, 0.4542, 0.6254, 0.4152, 0.6254, 0.4932, 0.8914, 0.2512, 0.8914, 0.1652, 0.9844, 0.2122, 0.6254, 0.08717, 0.7504, 0.08717, 0.7504, 0.1652, 0.6254, 0.08717, 0.7504, 0.1652, 0.6254, 0.1652, 0.9844, 0.04817, 0.8914, 0.08717, 0.8914, 0.009174, 0.8914, 0.3372, 0.7504, 0.3372, 0.7504, 0.2512, 0.8914, 0.3372, 0.7504, 0.2512, 0.8914, 0.2512, 0.7504, 0.4932, 0.7504, 0.4152, 0.8914, 0.4152, 0.7504, 0.4932, 0.8914, 0.4152, 0.8914, 0.4932, 0.5164, 0.1342, 0.6254, 0.08717, 0.6254, 0.1652, 0.6254, 0.1652, 0.7504, 0.1652, 0.7504, 0.2512, 0.6254, 0.1652, 0.7504, 0.2512, 0.6254, 0.2512, 0.5164, 0.2122, 0.6254, 0.1652, 0.6254, 0.2512, 0.8914, 0.1652, 0.7504, 0.1652, 0.7504, 0.08717, 0.8914, 0.1652, 0.7504, 0.08717, 0.8914, 0.08717, 0.7504, 0.2512, 0.7504, 0.1652, 0.8914, 0.1652, 0.7504, 0.2512, 0.8914, 0.1652, 0.8914, 0.2512, 0.9844, 0.1262, 0.8914, 0.1652, 0.8914, 0.08717, 0.5164, 0.04817, 0.6254, 0.009174, 0.6254, 0.08717, 0.7504, 0.08717, 0.7504, 0.009174, 0.8914, 0.009174, 0.7504, 0.08717, 0.8914, 0.009174, 0.8914, 0.08717, 0.8914, 0.4152, 0.8914, 0.3372, 0.9844, 0.3762, 0.7504, 0.4152, 0.6254, 0.4152, 0.6254, 0.3372, 0.7504, 0.4152, 0.6254, 0.3372, 0.7504, 0.3372, 0.8914, 0.4932, 0.8914, 0.4152, 0.9844, 0.4542, 0.6254, 0.4932, 0.6254, 0.4152, 0.7504, 0.4152, 0.6254, 0.4932, 0.7504, 0.4152, 0.7504, 0.4932, 0.7504, 0.4152, 0.7504, 0.3372, 0.8914, 0.3372, 0.7504, 0.4152, 0.8914, 0.3372, 0.8914, 0.4152, 0.9844, 0.2982, 0.8914, 0.3372, 0.8914, 0.2512, 0.7504, 0.3372, 0.6254, 0.3372, 0.6254, 0.2512, 0.7504, 0.3372, 0.6254, 0.2512, 0.7504, 0.2512, 0.6254, 0.4152, 0.5164, 0.3762, 0.6254, 0.3372, 0.367, 0.992, 0.412, 0.933, 0.492, 0.935, 0.156, 0.852, 0.153, 0.781, 0.225, 0.795, 0.156, 0.852, 0.225, 0.795, 0.227, 0.859, 0.225, 0.795, 0.153, 0.781, 0.157, 0.705, 0.225, 0.795, 0.157, 0.705, 0.238, 0.708, 0.238, 0.708, 0.157, 0.705, 0.171, 0.634, 0.238, 0.708, 0.171, 0.634, 0.263, 0.631, 0.492, 0.87, 0.401, 0.869, 0.4, 0.844, 0.492, 0.87, 0.4, 0.844, 0.492, 0.844, 0.32, 0.828, 0.4, 0.844, 0.401, 0.869, 0.32, 0.828, 0.401, 0.869, 0.313, 0.867, 0.32, 0.828, 0.313, 0.867, 0.227, 0.859, 0.32, 0.828, 0.227, 0.859, 0.225, 0.795, 0.401, 0.869, 0.492, 0.87, 0.492, 0.935, 0.401, 0.869, 0.492, 0.935, 0.412, 0.933, 0.282, 0.777, 0.32, 0.828, 0.225, 0.795, 0.315, 0.717, 0.282, 0.777, 0.225, 0.795, 0.315, 0.717, 0.225, 0.795, 0.238, 0.708, 0.074, 0.709, 0.073, 0.771, 0.008, 0.766, 0.074, 0.709, 0.008, 0.766, 0.008, 0.719, 0.159, 0.916, 0.156, 0.852, 0.227, 0.859, 0.159, 0.916, 0.227, 0.859, 0.239, 0.925, 0.008, 0.766, 0.073, 0.771, 0.078, 0.844, 0.008, 0.766, 0.078, 0.844, 0.008, 0.836, 0.401, 0.869, 0.412, 0.933, 0.318, 0.93, 0.401, 0.869, 0.318, 0.93, 0.313, 0.867, 0.313, 0.867, 0.318, 0.93, 0.239, 0.925, 0.313, 0.867, 0.239, 0.925, 0.227, 0.859, 0.375, 0.674, 0.315, 0.717, 0.318, 0.661, 0.239, 0.925, 0.318, 0.93, 0.281, 0.992, 0.367, 0.992, 0.318, 0.93, 0.412, 0.933, 0.008, 0.906, 0.086, 0.906, 0.125, 0.992, 0.078, 0.844, 0.073, 0.771, 0.153, 0.781, 0.078, 0.844, 0.153, 0.781, 0.156, 0.852, 0.086, 0.906, 0.078, 0.844, 0.156, 0.852, 0.086, 0.906, 0.156, 0.852, 0.159, 0.916, 0.008, 0.836, 0.078, 0.844, 0.086, 0.906, 0.008, 0.836, 0.086, 0.906, 0.008, 0.906, 0.125, 0.992, 0.086, 0.906, 0.159, 0.916, 0.203, 0.992, 0.159, 0.916, 0.239, 0.925, 0.157, 0.705, 0.153, 0.781, 0.073, 0.771, 0.157, 0.705, 0.073, 0.771, 0.074, 0.709, 0.171, 0.634, 0.157, 0.705, 0.074, 0.709, 0.171, 0.634, 0.074, 0.709, 0.085, 0.642, 0.085, 0.642, 0.074, 0.709, 0.008, 0.719, 0.085, 0.642, 0.008, 0.719, 0.008, 0.656, 0.263, 0.631, 0.318, 0.661, 0.315, 0.717, 0.263, 0.631, 0.315, 0.717, 0.238, 0.708, 0.171, 0.634, 0.227, 0.576, 0.263, 0.631, 0.27, 0.539, 0.227, 0.576, 0.126, 0.579, 0.27, 0.539, 0.126, 0.579, 0.135, 0.534, 0.126, 0.579, 0.227, 0.576, 0.171, 0.634, 0.008, 0.589, 0.126, 0.579, 0.085, 0.642, 0.008, 0.589, 0.085, 0.642, 0.008, 0.656, 0.008, 0.589, 0.008, 0.521, 0.135, 0.534, 0.008, 0.589, 0.135, 0.534, 0.126, 0.579, 0.126, 0.579, 0.171, 0.634, 0.085, 0.642, 0.43, 0.63, 0.437, 0.616, 0.492, 0.62, 0.43, 0.63, 0.492, 0.62, 0.492, 0.636, 0.492, 0.66, 0.492, 0.684, 0.43, 0.661, 0.492, 0.66, 0.43, 0.661, 0.428, 0.651, 0.43, 0.63, 0.428, 0.651, 0.352, 0.633, 0.43, 0.63, 0.352, 0.633, 0.372, 0.615, 0.375, 0.674, 0.428, 0.651, 0.43, 0.661, 0.263, 0.631, 0.273, 0.576, 0.299, 0.605, 0.347, 0.591, 0.384, 0.604, 0.372, 0.615, 0.428, 0.651, 0.43, 0.63, 0.492, 0.636, 0.428, 0.651, 0.492, 0.636, 0.492, 0.66, 0.227, 0.576, 0.27, 0.539, 0.273, 0.576, 0.343, 0.519, 0.439, 0.552, 0.385, 0.557, 0.492, 0.511, 0.492, 0.55, 0.432, 0.51, 0.27, 0.539, 0.347, 0.57, 0.337, 0.58, 0.27, 0.539, 0.337, 0.58, 0.273, 0.576, 0.352, 0.633, 0.428, 0.651, 0.375, 0.674, 0.43, 0.63, 0.372, 0.615, 0.384, 0.604, 0.43, 0.63, 0.384, 0.604, 0.437, 0.616, 0.263, 0.631, 0.299, 0.605, 0.352, 0.633, 0.263, 0.631, 0.352, 0.633, 0.318, 0.661, 0.432, 0.51, 0.439, 0.552, 0.343, 0.519, 0.432, 0.51, 0.492, 0.55, 0.439, 0.552, 0.352, 0.633, 0.375, 0.674, 0.318, 0.661, 0.347, 0.591, 0.299, 0.605, 0.273, 0.576, 0.347, 0.591, 0.273, 0.576, 0.337, 0.58, 0.299, 0.605, 0.347, 0.591, 0.372, 0.615, 0.299, 0.605, 0.372, 0.615, 0.352, 0.633, 0.263, 0.631, 0.227, 0.576, 0.273, 0.576, 0.385, 0.557, 0.347, 0.57, 0.27, 0.539, 0.343, 0.519, 0.385, 0.557, 0.27, 0.539, 0.383, 0.459, 0.376, 0.391, 0.484, 0.403, 0.383, 0.459, 0.484, 0.403, 0.491, 0.463, 0.318, 0.056, 0.352, 0.008, 0.385, 0.064, 0.119, 0.461, 0.012, 0.463, 0.018, 0.399, 0.119, 0.461, 0.018, 0.399, 0.117, 0.391, 0.369, 0.326, 0.474, 0.335, 0.484, 0.403, 0.369, 0.326, 0.484, 0.403, 0.376, 0.391, 0.249, 0.264, 0.134, 0.266, 0.142, 0.206, 0.249, 0.264, 0.142, 0.206, 0.248, 0.203, 0.361, 0.266, 0.458, 0.272, 0.474, 0.335, 0.361, 0.266, 0.474, 0.335, 0.369, 0.326, 0.353, 0.205, 0.442, 0.211, 0.458, 0.272, 0.353, 0.205, 0.458, 0.272, 0.361, 0.266, 0.251, 0.387, 0.117, 0.391, 0.126, 0.324, 0.251, 0.387, 0.126, 0.324, 0.249, 0.322, 0.249, 0.322, 0.126, 0.324, 0.134, 0.266, 0.249, 0.322, 0.134, 0.266, 0.249, 0.264, 0.342, 0.151, 0.425, 0.155, 0.442, 0.211, 0.342, 0.151, 0.442, 0.211, 0.353, 0.205, 0.248, 0.203, 0.142, 0.206, 0.149, 0.151, 0.248, 0.203, 0.149, 0.151, 0.248, 0.149, 0.248, 0.149, 0.248, 0.094, 0.329, 0.097, 0.248, 0.149, 0.329, 0.097, 0.342, 0.151, 0.248, 0.149, 0.149, 0.151, 0.159, 0.096, 0.248, 0.149, 0.159, 0.096, 0.248, 0.094, 0.329, 0.097, 0.318, 0.056, 0.385, 0.064, 0.329, 0.097, 0.385, 0.064, 0.402, 0.104, 0.248, 0.094, 0.159, 0.096, 0.17, 0.055, 0.248, 0.094, 0.17, 0.055, 0.25, 0.054, 0.383, 0.459, 0.491, 0.463, 0.492, 0.511, 0.383, 0.459, 0.492, 0.511, 0.432, 0.51, 0.119, 0.461, 0.258, 0.459, 0.27, 0.539, 0.119, 0.461, 0.27, 0.539, 0.135, 0.534, 0.119, 0.461, 0.117, 0.391, 0.251, 0.387, 0.119, 0.461, 0.251, 0.387, 0.258, 0.459, 0.126, 0.324, 0.117, 0.391, 0.018, 0.399, 0.126, 0.324, 0.018, 0.399, 0.025, 0.332, 0.383, 0.459, 0.343, 0.519, 0.27, 0.539, 0.383, 0.459, 0.27, 0.539, 0.258, 0.459, 0.383, 0.459, 0.432, 0.51, 0.343, 0.519, 0.251, 0.387, 0.376, 0.391, 0.383, 0.459, 0.251, 0.387, 0.383, 0.459, 0.258, 0.459, 0.369, 0.326, 0.376, 0.391, 0.251, 0.387, 0.369, 0.326, 0.251, 0.387, 0.249, 0.322, 0.361, 0.266, 0.369, 0.326, 0.249, 0.322, 0.361, 0.266, 0.249, 0.322, 0.249, 0.264, 0.353, 0.205, 0.361, 0.266, 0.249, 0.264, 0.353, 0.205, 0.249, 0.264, 0.248, 0.203, 0.342, 0.151, 0.353, 0.205, 0.248, 0.203, 0.342, 0.151, 0.248, 0.203, 0.248, 0.149, 0.342, 0.151, 0.329, 0.097, 0.402, 0.104, 0.342, 0.151, 0.402, 0.104, 0.425, 0.155, 0.134, 0.266, 0.126, 0.324, 0.025, 0.332, 0.134, 0.266, 0.025, 0.332, 0.036, 0.276, 0.142, 0.206, 0.134, 0.266, 0.036, 0.276, 0.142, 0.206, 0.036, 0.276, 0.049, 0.213, 0.149, 0.151, 0.142, 0.206, 0.049, 0.213, 0.149, 0.151, 0.049, 0.213, 0.061, 0.157, 0.159, 0.096, 0.149, 0.151, 0.061, 0.157, 0.159, 0.096, 0.061, 0.157, 0.076, 0.104, 0.248, 0.094, 0.25, 0.054, 0.318, 0.056, 0.248, 0.094, 0.318, 0.056, 0.329, 0.097, 0.17, 0.055, 0.159, 0.096, 0.076, 0.104, 0.17, 0.055, 0.076, 0.104, 0.089, 0.063, 0.25, 0.054, 0.289, 0.008, 0.318, 0.056, 0.089, 0.063, 0.133, 0.008, 0.17, 0.055, 0.119, 0.461, 0.135, 0.534, 0.008, 0.521, 0.119, 0.461, 0.008, 0.521, 0.012, 0.463, 0.211, 0.008, 0.25, 0.054, 0.17, 0.055, 0.742, 0.514, 0.742, 0.639, 0.647, 0.585, 0.641, 0.889, 0.63, 0.796, 0.742, 0.826, 0.641, 0.889, 0.742, 0.826, 0.742, 0.904, 0.647, 0.585, 0.742, 0.639, 0.633, 0.703, 0.633, 0.703, 0.742, 0.639, 0.742, 0.756, 0.555, 0.654, 0.63, 0.796, 0.508, 0.732, 0.555, 0.654, 0.508, 0.732, 0.52, 0.614, 0.439, 0.552, 0.492, 0.55, 0.492, 0.571, 0.439, 0.552, 0.492, 0.571, 0.448, 0.572, 0.63, 0.796, 0.555, 0.865, 0.519, 0.842, 0.63, 0.796, 0.519, 0.842, 0.508, 0.732, 0.742, 0.826, 0.63, 0.796, 0.633, 0.703, 0.742, 0.826, 0.633, 0.703, 0.742, 0.756, 0.384, 0.604, 0.401, 0.592, 0.45, 0.599, 0.384, 0.604, 0.45, 0.599, 0.437, 0.616, 0.45, 0.599, 0.492, 0.602, 0.492, 0.62, 0.45, 0.599, 0.492, 0.62, 0.437, 0.616, 0.641, 0.889, 0.657, 0.976, 0.594, 0.936, 0.641, 0.889, 0.594, 0.936, 0.555, 0.865, 0.385, 0.557, 0.439, 0.552, 0.448, 0.572, 0.385, 0.557, 0.448, 0.572, 0.399, 0.575, 0.641, 0.889, 0.742, 0.904, 0.742, 0.99, 0.641, 0.889, 0.742, 0.99, 0.657, 0.976, 0.384, 0.604, 0.347, 0.591, 0.362, 0.582, 0.384, 0.604, 0.362, 0.582, 0.401, 0.592, 0.385, 0.557, 0.399, 0.575, 0.362, 0.582, 0.385, 0.557, 0.362, 0.582, 0.347, 0.57, 0.742, 0.514, 0.647, 0.585, 0.656, 0.537, 0.633, 0.703, 0.555, 0.654, 0.594, 0.584, 0.633, 0.703, 0.594, 0.584, 0.656, 0.537, 0.633, 0.703, 0.656, 0.537, 0.647, 0.585, 0.63, 0.796, 0.641, 0.889, 0.555, 0.865, 0.555, 0.654, 0.633, 0.703, 0.63, 0.796])
me_inst3d_refrep_000.materials.append(mat_refrep_221_body_png_b_body_png_001)
me_inst3d_refrep_000.use_remesh_preserve_volume = False
me_inst3d_refrep_000.use_remesh_preserve_attributes = False
me_inst3d_refrep_000.use_mirror_vertex_groups = False
me_inst3d_refrep_000.update()
me_inst3d_refrep_003 = bpy.data.meshes.new('Inst3D_RefRep.003')
me_inst3d_refrep_003.from_pydata([(1.725, 2.4, 1.2), (1.645, 2.375, 1.467), (1.719, 2.164, 1.331), (1.713, 2.768, 1.027), (1.7, 2.817, 0.6888), (1.363, 2.888, 0.7744), (1.387, 2.807, 1.081), (0.9913, 2.605, 0.5487), (1.296, 2.822, 0.4483), (1.259, 2.622, 0.314), (1.066, 2.484, 0.3743), (1.216, 2.211, 0.4914), (1.536, 2.524, 0.4042), (1.612, 2.463, 0.6898), (0.8771, 2.287, 0.7596), (1.224, 2.111, 0.9164), (1.054, 2.261, 1.134), (1.673, 2.62, 0.8494), (1.428, 2.324, 1.146), (1.612, 2.422, 0.9918), (1.645, 2.587, 1.177), (1.521, 2.524, 1.186), (1.414, 2.545, 1.333), (1.319, 2.367, 1.3), (0.9638, 2.521, 1.034), (1.442, 2.17, 1.38), (1.551, 2.169, 1.121), (1.565, 2.479, 0.1271), (1.8, 2.451, 0.1703), (1.648, 2.254, 0.1682), (0.9468, 2.635, 0.794), (1.626, 2.666, 0.5121), (1.571, 2.795, 0.4031), (1.471, 2.667, 0.3075), (1.782, 2.679, 0.2738), (1.571, 2.624, 0.2159), (1.733, 2.511, 0.4369), (1.74, 2.343, 0.3878), (1.547, 2.484, 0.3601), (1.511, 2.372, 0.3321), (1.701, 2.306, 0.4222), (1.955, 2.313, 0.5307), (1.788, 2.092, 0.5347), (1.826, 2.447, 0.828), (1.679, 2.381, 1.016), (2.001, 2.553, 0.9974), (1.836, 2.485, 1.18), (1.852, 2.243, 1.205), (2.027, 2.243, 0.9999), (1.646, 2.199, 1.049), (1.753, 2.53, 0.4533), (1.95, 2.595, 0.5941), (1.824, 2.452, 0.8036), (1.822, 2.217, 0.7802), (1.656, 2.385, 0.6657), (1.601, 2.203, 0.653), (1.861, 2.046, 1.031), (1.823, 2.206, 0.8241), (-1.634, 2.466, 1.085), (-1.606, 2.247, 1.24), (-1.516, 2.472, 1.339), (-1.653, 2.809, 0.8697), (-1.323, 2.851, 0.8643), (-1.351, 2.89, 0.5515), (-1.697, 2.813, 0.5317), (-1.019, 2.573, 0.3072), (-1.121, 2.432, 0.165), (-1.322, 2.564, 0.1191), (-1.337, 2.78, 0.2305), (-1.248, 2.18, 0.3404), (-1.606, 2.461, 0.565), (-1.579, 2.484, 0.2658), (-0.8701, 2.285, 0.5361), (-0.9846, 2.312, 0.9344), (-1.187, 2.138, 0.7689), (-1.641, 2.638, 0.7094), (-1.349, 2.382, 0.9975), (-1.436, 2.587, 1.026), (-1.56, 2.649, 1.03), (-1.557, 2.462, 0.8644), (-1.308, 2.624, 1.15), (-0.9121, 2.555, 0.7881), (-1.219, 2.442, 1.125), (-1.325, 2.257, 1.246), (-1.472, 2.226, 1.009), (-1.685, 2.355, -0.000642), (-1.82, 2.173, 0.08431), (-1.903, 2.406, 0.09047), (-0.9352, 2.635, 0.5343), (-1.65, 2.64, 0.3671), (-1.616, 2.751, 0.2336), (-1.531, 2.612, 0.1408), (-1.63, 2.53, 0.07014), (-1.818, 2.629, 0.1591), (-1.832, 2.298, 0.3035), (-1.763, 2.467, 0.3293), (-1.597, 2.401, 0.226), (-1.622, 2.251, 0.2025), (-1.799, 2.253, 0.3354), (-1.917, 2.084, 0.4878), (-2.007, 2.347, 0.4874), (-1.786, 2.46, 0.736), (-1.911, 2.614, 0.9188), (-1.611, 2.388, 0.902), (-1.99, 2.331, 0.9668), (-1.784, 2.288, 1.134), (-1.72, 2.538, 1.077), (-1.641, 2.173, 0.9484), (-1.776, 2.492, 0.3477), (-1.935, 2.606, 0.5105), (-1.858, 2.228, 0.7167), (-1.788, 2.462, 0.7127), (-1.685, 2.137, 0.5529), (-1.659, 2.351, 0.5555), (-1.852, 2.221, 0.7608), (-1.889, 2.095, 0.9896)], [], [(0, 1, 2), (3, 4, 5), (3, 5, 6), (7, 8, 9), (7, 9, 10), (11, 12, 13), (14, 15, 16), (4, 3, 17), (18, 19, 20), (18, 20, 21), (22, 3, 6), (16, 23, 22), (16, 22, 24), (15, 18, 23), (15, 23, 16), (20, 3, 22), (20, 22, 21), (21, 22, 1), (1, 0, 21), (22, 23, 25), (22, 25, 1), (23, 18, 26), (23, 26, 25), (21, 0, 18), (18, 0, 26), (2, 1, 25), (26, 2, 25), (0, 2, 26), (19, 13, 17), (27, 28, 29), (30, 5, 8), (30, 8, 7), (13, 12, 31), (32, 4, 31), (24, 14, 16), (7, 14, 30), (10, 9, 33), (10, 33, 12), (10, 12, 11), (24, 6, 5), (24, 5, 30), (30, 14, 24), (22, 6, 24), (10, 14, 7), (33, 32, 34), (33, 34, 35), (34, 36, 37), (34, 37, 28), (31, 12, 38), (31, 38, 36), (12, 33, 35), (12, 35, 38), (27, 29, 39), (29, 28, 37), (39, 29, 37), (35, 34, 28), (35, 28, 27), (32, 36, 34), (38, 35, 27), (38, 27, 39), (36, 38, 39), (36, 39, 37), (8, 5, 4), (8, 4, 32), (9, 8, 32), (9, 32, 33), (11, 15, 14), (11, 14, 10), (40, 41, 42), (17, 3, 43), (19, 17, 43), (19, 43, 44), (45, 46, 47), (45, 47, 48), (46, 44, 49), (46, 49, 47), (50, 51, 41), (50, 41, 40), (51, 52, 53), (51, 53, 41), (52, 54, 55), (52, 55, 53), (54, 50, 40), (54, 40, 55), (48, 56, 57), (57, 56, 49), (48, 47, 56), (49, 56, 47), (40, 42, 55), (42, 41, 53), (55, 42, 53), (3, 46, 45), (20, 19, 44), (20, 44, 46), (43, 45, 48), (43, 48, 57), (44, 43, 57), (44, 57, 49), (4, 52, 51), (17, 13, 54), (17, 54, 52), (13, 31, 50), (13, 50, 54), (31, 4, 50), (15, 19, 18), (15, 13, 19), (11, 13, 15), (43, 3, 45), (3, 20, 46), (4, 17, 52), (50, 4, 51), (32, 31, 36), (58, 59, 60), (61, 62, 63), (61, 63, 64), (65, 66, 67), (65, 67, 68), (69, 70, 71), (72, 73, 74), (75, 61, 64), (76, 77, 78), (76, 78, 79), (80, 62, 61), (73, 81, 80), (73, 80, 82), (74, 73, 82), (74, 82, 76), (78, 77, 80), (78, 80, 61), (77, 58, 60), (77, 60, 80), (80, 60, 83), (80, 83, 82), (82, 83, 84), (82, 84, 76), (76, 84, 58), (76, 58, 77), (59, 83, 60), (84, 83, 59), (58, 84, 59), (79, 75, 70), (85, 86, 87), (88, 65, 68), (88, 68, 63), (70, 89, 71), (90, 89, 64), (81, 73, 72), (65, 88, 72), (66, 69, 71), (66, 71, 91), (66, 91, 67), (81, 88, 63), (81, 63, 62), (88, 81, 72), (80, 81, 62), (66, 65, 72), (91, 92, 93), (91, 93, 90), (93, 87, 94), (93, 94, 95), (89, 95, 96), (89, 96, 71), (71, 96, 92), (71, 92, 91), (85, 97, 86), (86, 94, 87), (97, 94, 86), (92, 85, 87), (92, 87, 93), (90, 95, 89), (96, 97, 85), (96, 85, 92), (95, 94, 97), (95, 97, 96), (68, 90, 64), (68, 64, 63), (67, 91, 90), (67, 90, 68), (69, 72, 74), (69, 66, 72), (98, 99, 100), (61, 101, 102), (79, 103, 101), (79, 101, 75), (102, 104, 105), (102, 105, 106), (106, 105, 107), (106, 107, 103), (108, 98, 100), (108, 100, 109), (109, 100, 110), (109, 110, 111), (111, 110, 112), (111, 112, 113), (113, 112, 98), (113, 98, 108), (104, 114, 115), (114, 107, 115), (104, 115, 105), (107, 105, 115), (98, 112, 99), (99, 110, 100), (112, 110, 99), (61, 106, 78), (78, 106, 103), (78, 103, 79), (101, 114, 104), (101, 104, 102), (103, 107, 114), (103, 114, 101), (64, 111, 75), (75, 111, 113), (75, 113, 70), (70, 113, 108), (70, 108, 89), (64, 108, 109), (74, 76, 79), (74, 79, 70), (69, 74, 70), (61, 102, 106), (75, 101, 61), (64, 109, 111), (89, 108, 64), (90, 93, 95)])
me_inst3d_refrep_003.polygons.foreach_set('use_smooth', [True] * 224)
_uv = me_inst3d_refrep_003.uv_layers.new(name='UVMap')
_uv.uv.foreach_set('vector', [0.688, 0.188, 0.688, 0.359, 0.547, 0.188, 0.5, 0.75, 0.656, 0.875, 0.688, 0.75, 0.5, 0.75, 0.688, 0.75, 0.594, 0.688, 0.844, 0.625, 0.844, 0.813, 0.969, 0.813, 0.844, 0.625, 0.969, 0.813, 0.938, 0.625, 0.281, 0.25, 0.031, 0.297, 0.141, 0.5, 0.453, 0.188, 0.453, 0.375, 0.516, 0.375, 0.656, 0.875, 0.5, 0.75, 0.531, 0.906, 0.438, 0.5, 0.313, 0.641, 0.406, 0.688, 0.438, 0.5, 0.406, 0.688, 0.438, 0.609, 0.547, 0.609, 0.5, 0.75, 0.594, 0.688, 0.641, 0.453, 0.547, 0.5, 0.547, 0.609, 0.641, 0.453, 0.547, 0.609, 0.672, 0.531, 0.453, 0.375, 0.438, 0.5, 0.547, 0.5, 0.453, 0.375, 0.547, 0.5, 0.516, 0.375, 0.406, 0.688, 0.5, 0.75, 0.547, 0.609, 0.406, 0.688, 0.547, 0.609, 0.438, 0.609, 0.984, 0.187, 0.984, 0.359, 0.688, 0.359, 0.688, 0.359, 0.688, 0.188, 0.984, 0.187, 0.984, 0.359, 0.984, 0.187, 0.688, 0.188, 0.984, 0.359, 0.688, 0.188, 0.688, 0.359, 0.984, 0.187, 0.984, 0.016, 0.688, 0.016, 0.984, 0.187, 0.688, 0.016, 0.688, 0.188, 0.984, 0.187, 0.688, 0.188, 0.984, 0.016, 0.984, 0.016, 0.688, 0.188, 0.688, 0.016, 0.547, 0.188, 0.688, 0.359, 0.688, 0.188, 0.688, 0.016, 0.547, 0.188, 0.688, 0.188, 0.688, 0.188, 0.547, 0.188, 0.688, 0.016, 0.313, 0.641, 0.141, 0.5, 0.188, 0.625, 0.688, 0.188, 0.688, 0.359, 0.547, 0.188, 0.75, 0.594, 0.688, 0.75, 0.844, 0.813, 0.75, 0.594, 0.844, 0.813, 0.844, 0.625, 0.141, 0.5, 0.031, 0.297, 0.031, 0.453, 0.813, 0.922, 0.656, 0.875, 0.703, 0.984, 0.672, 0.531, 0.813, 0.484, 0.641, 0.453, 0.844, 0.625, 0.813, 0.484, 0.75, 0.594, 0.266, 0.125, 0.125, 0.141, 0.016, 0.188, 0.266, 0.125, 0.016, 0.188, 0.031, 0.297, 0.266, 0.125, 0.031, 0.297, 0.281, 0.25, 0.672, 0.531, 0.594, 0.688, 0.688, 0.75, 0.672, 0.531, 0.688, 0.75, 0.75, 0.594, 0.75, 0.594, 0.813, 0.484, 0.672, 0.531, 0.547, 0.609, 0.594, 0.688, 0.672, 0.531, 0.938, 0.625, 0.813, 0.484, 0.844, 0.625, 0.984, 0.188, 0.984, 0.359, 0.828, 0.359, 0.984, 0.188, 0.828, 0.359, 0.828, 0.188, 0.828, 0.359, 0.828, 0.188, 0.688, 0.187, 0.828, 0.359, 0.688, 0.187, 0.688, 0.359, 0.984, 0.188, 0.984, 0.016, 0.828, 0.016, 0.984, 0.188, 0.828, 0.016, 0.828, 0.188, 0.984, 0.016, 0.984, 0.188, 0.828, 0.188, 0.984, 0.016, 0.828, 0.188, 0.828, 0.016, 0.688, 0.188, 0.547, 0.188, 0.688, 0.016, 0.547, 0.188, 0.688, 0.359, 0.688, 0.187, 0.688, 0.016, 0.547, 0.188, 0.688, 0.187, 0.828, 0.188, 0.828, 0.359, 0.688, 0.359, 0.828, 0.188, 0.688, 0.359, 0.688, 0.188, 0.984, 0.359, 0.828, 0.188, 0.828, 0.359, 0.828, 0.016, 0.828, 0.188, 0.688, 0.188, 0.828, 0.016, 0.688, 0.188, 0.688, 0.016, 0.828, 0.188, 0.828, 0.016, 0.688, 0.016, 0.828, 0.188, 0.688, 0.016, 0.688, 0.187, 0.844, 0.813, 0.688, 0.75, 0.656, 0.875, 0.844, 0.813, 0.656, 0.875, 0.813, 0.922, 0.969, 0.813, 0.844, 0.813, 0.813, 0.922, 0.969, 0.813, 0.813, 0.922, 0.938, 0.938, 0.281, 0.25, 0.453, 0.375, 0.453, 0.188, 0.281, 0.25, 0.453, 0.188, 0.266, 0.125, 0.688, 0.188, 0.688, 0.359, 0.547, 0.188, 0.984, 0.188, 0.984, 0.359, 0.828, 0.188, 0.984, 0.016, 0.984, 0.188, 0.828, 0.188, 0.984, 0.016, 0.828, 0.188, 0.828, 0.016, 0.828, 0.359, 0.828, 0.188, 0.688, 0.188, 0.828, 0.359, 0.688, 0.188, 0.688, 0.359, 0.828, 0.188, 0.828, 0.016, 0.688, 0.016, 0.828, 0.188, 0.688, 0.016, 0.688, 0.188, 0.828, 0.188, 0.828, 0.359, 0.688, 0.359, 0.828, 0.188, 0.688, 0.359, 0.688, 0.188, 0.828, 0.359, 0.828, 0.187, 0.688, 0.188, 0.828, 0.359, 0.688, 0.188, 0.688, 0.359, 0.828, 0.187, 0.828, 0.016, 0.688, 0.016, 0.828, 0.187, 0.688, 0.016, 0.688, 0.188, 0.828, 0.016, 0.828, 0.188, 0.688, 0.188, 0.828, 0.016, 0.688, 0.188, 0.688, 0.016, 0.688, 0.359, 0.547, 0.188, 0.688, 0.187, 0.688, 0.187, 0.547, 0.188, 0.688, 0.016, 0.688, 0.359, 0.688, 0.188, 0.547, 0.188, 0.688, 0.016, 0.547, 0.188, 0.688, 0.188, 0.688, 0.188, 0.547, 0.188, 0.688, 0.016, 0.547, 0.188, 0.688, 0.359, 0.688, 0.188, 0.688, 0.016, 0.547, 0.188, 0.688, 0.188, 0.984, 0.359, 0.828, 0.188, 0.828, 0.359, 0.984, 0.188, 0.984, 0.016, 0.828, 0.016, 0.984, 0.188, 0.828, 0.016, 0.828, 0.188, 0.828, 0.188, 0.828, 0.359, 0.688, 0.359, 0.828, 0.188, 0.688, 0.359, 0.688, 0.187, 0.828, 0.016, 0.828, 0.188, 0.688, 0.187, 0.828, 0.016, 0.688, 0.187, 0.688, 0.016, 0.984, 0.359, 0.828, 0.187, 0.828, 0.359, 0.984, 0.188, 0.984, 0.016, 0.828, 0.016, 0.984, 0.188, 0.828, 0.016, 0.828, 0.187, 0.984, 0.016, 0.984, 0.188, 0.828, 0.188, 0.984, 0.016, 0.828, 0.188, 0.828, 0.016, 0.984, 0.188, 0.984, 0.359, 0.828, 0.188, 0.453, 0.375, 0.313, 0.641, 0.438, 0.5, 0.453, 0.375, 0.141, 0.5, 0.313, 0.641, 0.281, 0.25, 0.141, 0.5, 0.453, 0.375, 0.828, 0.188, 0.984, 0.359, 0.828, 0.359, 0.984, 0.359, 0.984, 0.188, 0.828, 0.188, 0.984, 0.359, 0.984, 0.188, 0.828, 0.187, 0.828, 0.188, 0.984, 0.359, 0.828, 0.359, 0.984, 0.359, 0.984, 0.188, 0.828, 0.188, 0.688, 0.188, 0.547, 0.188, 0.688, 0.359, 0.5, 0.75, 0.594, 0.688, 0.688, 0.75, 0.5, 0.75, 0.688, 0.75, 0.656, 0.875, 0.844, 0.625, 0.938, 0.625, 0.969, 0.813, 0.844, 0.625, 0.969, 0.813, 0.844, 0.813, 0.281, 0.25, 0.141, 0.5, 0.031, 0.297, 0.453, 0.188, 0.516, 0.375, 0.453, 0.375, 0.531, 0.906, 0.5, 0.75, 0.656, 0.875, 0.438, 0.5, 0.438, 0.609, 0.406, 0.688, 0.438, 0.5, 0.406, 0.688, 0.313, 0.641, 0.547, 0.609, 0.594, 0.688, 0.5, 0.75, 0.641, 0.453, 0.672, 0.531, 0.547, 0.609, 0.641, 0.453, 0.547, 0.609, 0.547, 0.5, 0.453, 0.375, 0.516, 0.375, 0.547, 0.5, 0.453, 0.375, 0.547, 0.5, 0.438, 0.5, 0.406, 0.688, 0.438, 0.609, 0.547, 0.609, 0.406, 0.688, 0.547, 0.609, 0.5, 0.75, 0.984, 0.188, 0.688, 0.188, 0.688, 0.359, 0.984, 0.188, 0.688, 0.359, 0.984, 0.359, 0.984, 0.359, 0.688, 0.359, 0.688, 0.188, 0.984, 0.359, 0.688, 0.188, 0.984, 0.188, 0.984, 0.188, 0.688, 0.188, 0.688, 0.016, 0.984, 0.188, 0.688, 0.016, 0.984, 0.016, 0.984, 0.016, 0.688, 0.016, 0.688, 0.188, 0.984, 0.016, 0.688, 0.188, 0.984, 0.188, 0.547, 0.188, 0.688, 0.188, 0.688, 0.359, 0.688, 0.016, 0.688, 0.188, 0.547, 0.188, 0.688, 0.188, 0.688, 0.016, 0.547, 0.188, 0.313, 0.641, 0.188, 0.625, 0.141, 0.5, 0.688, 0.188, 0.547, 0.188, 0.688, 0.359, 0.75, 0.594, 0.844, 0.625, 0.844, 0.813, 0.75, 0.594, 0.844, 0.813, 0.688, 0.75, 0.141, 0.5, 0.031, 0.453, 0.031, 0.297, 0.813, 0.922, 0.703, 0.984, 0.656, 0.875, 0.672, 0.531, 0.641, 0.453, 0.813, 0.484, 0.844, 0.625, 0.75, 0.594, 0.813, 0.484, 0.266, 0.125, 0.281, 0.25, 0.031, 0.297, 0.266, 0.125, 0.031, 0.297, 0.016, 0.188, 0.266, 0.125, 0.016, 0.188, 0.125, 0.141, 0.672, 0.531, 0.75, 0.594, 0.688, 0.75, 0.672, 0.531, 0.688, 0.75, 0.594, 0.688, 0.75, 0.594, 0.672, 0.531, 0.813, 0.484, 0.547, 0.609, 0.672, 0.531, 0.594, 0.688, 0.938, 0.625, 0.844, 0.625, 0.813, 0.484, 0.984, 0.188, 0.828, 0.188, 0.828, 0.359, 0.984, 0.188, 0.828, 0.359, 0.984, 0.359, 0.828, 0.359, 0.688, 0.359, 0.688, 0.188, 0.828, 0.359, 0.688, 0.188, 0.828, 0.187, 0.984, 0.188, 0.828, 0.187, 0.828, 0.016, 0.984, 0.188, 0.828, 0.016, 0.984, 0.016, 0.984, 0.016, 0.828, 0.016, 0.828, 0.188, 0.984, 0.016, 0.828, 0.188, 0.984, 0.188, 0.688, 0.188, 0.688, 0.016, 0.547, 0.188, 0.547, 0.188, 0.688, 0.188, 0.688, 0.359, 0.688, 0.016, 0.688, 0.188, 0.547, 0.188, 0.828, 0.188, 0.688, 0.188, 0.688, 0.359, 0.828, 0.188, 0.688, 0.359, 0.828, 0.359, 0.984, 0.359, 0.828, 0.187, 0.984, 0.188, 0.828, 0.016, 0.688, 0.016, 0.688, 0.188, 0.828, 0.016, 0.688, 0.188, 0.828, 0.188, 0.828, 0.187, 0.688, 0.188, 0.688, 0.016, 0.828, 0.187, 0.688, 0.016, 0.828, 0.016, 0.844, 0.813, 0.813, 0.922, 0.656, 0.875, 0.844, 0.813, 0.656, 0.875, 0.688, 0.75, 0.969, 0.813, 0.938, 0.938, 0.813, 0.922, 0.969, 0.813, 0.813, 0.922, 0.844, 0.813, 0.281, 0.25, 0.453, 0.188, 0.453, 0.375, 0.281, 0.25, 0.266, 0.125, 0.453, 0.188, 0.688, 0.188, 0.547, 0.188, 0.688, 0.359, 0.984, 0.359, 0.828, 0.188, 0.828, 0.359, 0.984, 0.016, 0.828, 0.016, 0.828, 0.188, 0.984, 0.016, 0.828, 0.188, 0.984, 0.188, 0.828, 0.359, 0.688, 0.359, 0.688, 0.188, 0.828, 0.359, 0.688, 0.188, 0.828, 0.188, 0.828, 0.188, 0.688, 0.188, 0.688, 0.016, 0.828, 0.188, 0.688, 0.016, 0.828, 0.016, 0.828, 0.188, 0.688, 0.188, 0.688, 0.359, 0.828, 0.188, 0.688, 0.359, 0.828, 0.359, 0.828, 0.359, 0.688, 0.359, 0.688, 0.188, 0.828, 0.359, 0.688, 0.188, 0.828, 0.188, 0.828, 0.188, 0.688, 0.188, 0.688, 0.016, 0.828, 0.188, 0.688, 0.016, 0.828, 0.016, 0.828, 0.016, 0.688, 0.016, 0.688, 0.188, 0.828, 0.016, 0.688, 0.188, 0.828, 0.188, 0.688, 0.359, 0.688, 0.188, 0.547, 0.188, 0.688, 0.188, 0.688, 0.016, 0.547, 0.188, 0.688, 0.359, 0.547, 0.188, 0.688, 0.188, 0.688, 0.016, 0.688, 0.188, 0.547, 0.188, 0.688, 0.188, 0.688, 0.016, 0.547, 0.188, 0.547, 0.188, 0.688, 0.188, 0.688, 0.359, 0.688, 0.016, 0.688, 0.188, 0.547, 0.188, 0.984, 0.359, 0.828, 0.188, 0.984, 0.188, 0.984, 0.188, 0.828, 0.188, 0.828, 0.016, 0.984, 0.188, 0.828, 0.016, 0.984, 0.016, 0.828, 0.188, 0.688, 0.188, 0.688, 0.359, 0.828, 0.188, 0.688, 0.359, 0.828, 0.359, 0.828, 0.016, 0.688, 0.016, 0.688, 0.188, 0.828, 0.016, 0.688, 0.188, 0.828, 0.188, 0.984, 0.359, 0.828, 0.188, 0.984, 0.188, 0.984, 0.188, 0.828, 0.188, 0.828, 0.016, 0.984, 0.188, 0.828, 0.016, 0.984, 0.016, 0.984, 0.016, 0.828, 0.016, 0.828, 0.188, 0.984, 0.016, 0.828, 0.188, 0.984, 0.188, 0.984, 0.359, 0.828, 0.188, 0.828, 0.359, 0.453, 0.375, 0.438, 0.5, 0.313, 0.641, 0.453, 0.375, 0.313, 0.641, 0.141, 0.5, 0.281, 0.25, 0.453, 0.375, 0.141, 0.5, 0.984, 0.359, 0.828, 0.359, 0.828, 0.188, 0.984, 0.188, 0.828, 0.188, 0.984, 0.359, 0.984, 0.359, 0.828, 0.359, 0.828, 0.188, 0.984, 0.188, 0.828, 0.188, 0.984, 0.359, 0.984, 0.359, 0.828, 0.359, 0.828, 0.187])
me_inst3d_refrep_003.materials.append(mat_refrep_223_hands_png__hands_png_001)
me_inst3d_refrep_003.use_remesh_preserve_volume = False
me_inst3d_refrep_003.use_remesh_preserve_attributes = False
me_inst3d_refrep_003.use_mirror_vertex_groups = False
me_inst3d_refrep_003.update()
me_inst3d_refrep_002 = bpy.data.meshes.new('Inst3D_RefRep.002')
me_inst3d_refrep_002.from_pydata([(0.2348, 2.288, 0.8146), (0.2117, 2.623, 0.8488), (-0.00144, 2.636, 0.9041), (-0.00144, 2.301, 0.8834), (0.4004, 2.598, 0.7), (0.4321, 2.248, 0.6531), (0.4882, 2.224, 0.4675), (0.4926, 2.566, 0.4658), (-0.2362, 2.275, 0.8289), (-0.2132, 2.623, 0.8488), (-0.4018, 2.597, 0.702), (-0.4954, 2.565, 0.4678), (-0.4911, 2.223, 0.4694), (-0.435, 2.247, 0.6551)], [], [(0, 1, 2), (0, 2, 3), (4, 5, 6), (4, 6, 7), (0, 5, 4), (0, 4, 1), (8, 3, 2), (8, 2, 9), (10, 11, 12), (10, 12, 13), (8, 9, 10), (8, 10, 13)])
me_inst3d_refrep_002.polygons.foreach_set('use_smooth', [True] * 12)
_k = set([(0, 3), (0, 5), (1, 2), (1, 4), (2, 9), (3, 8), (4, 7), (5, 6), (6, 7), (8, 13), (9, 10), (10, 11), (11, 12), (12, 13)])
me_inst3d_refrep_002.attributes.new('sharp_edge', 'BOOLEAN', 'EDGE').data.foreach_set('value', [ (min(e.vertices), max(e.vertices)) in _k for e in me_inst3d_refrep_002.edges])
_uv = me_inst3d_refrep_002.uv_layers.new(name='UVMap')
_uv.uv.foreach_set('vector', [0.672, 0.016, 0.672, 0.984, 0.984, 0.984, 0.672, 0.016, 0.984, 0.984, 0.984, 0.016, 0.328, 0.984, 0.328, 0.016, 0.016, 0.016, 0.328, 0.984, 0.016, 0.016, 0.016, 0.984, 0.672, 0.016, 0.328, 0.016, 0.328, 0.984, 0.672, 0.016, 0.328, 0.984, 0.672, 0.984, 0.672, 0.016, 0.984, 0.016, 0.984, 0.984, 0.672, 0.016, 0.984, 0.984, 0.672, 0.984, 0.328, 0.984, 0.016, 0.984, 0.016, 0.016, 0.328, 0.984, 0.016, 0.016, 0.328, 0.016, 0.672, 0.016, 0.672, 0.984, 0.328, 0.984, 0.672, 0.016, 0.328, 0.984, 0.328, 0.016])
me_inst3d_refrep_002.materials.append(mat_refrep_227_teeth_png__teeth_png_001)
me_inst3d_refrep_002.use_remesh_preserve_volume = False
me_inst3d_refrep_002.use_remesh_preserve_attributes = False
me_inst3d_refrep_002.use_mirror_vertex_groups = False
me_inst3d_refrep_002.update()
me_inst3d_refrep_001 = bpy.data.meshes.new('Inst3D_RefRep.001')
me_inst3d_refrep_001.from_pydata([(0.1239, 3.665, 1.223), (0.05761, 3.274, 1.142), (0.399, 3.218, 1.121), (-0.3994, 3.217, 1.122), (-0.05502, 3.273, 1.143), (-0.1219, 3.668, 1.225), (0.2448, 2.745, 0.9342), (0.4278, 2.856, 0.8783), (-0.4285, 2.852, 0.8769), (-0.2439, 2.74, 0.9332), (0.7273, 3.549, 0.8931), (0.6395, 3.152, 0.855), (-0.6421, 3.151, 0.8533), (-0.7307, 3.551, 0.8918), (0.5963, 3.698, 1.005), (-0.5985, 3.702, 1.004), (0.3413, 3.739, 1.176), (-0.3413, 3.743, 1.177), (0.1109, 2.833, 0.9914), (-0.1088, 2.829, 0.9909), (0.6985, 3.156, 0.7928), (0.8224, 3.571, 0.8473), (-0.8266, 3.573, 0.8455), (-0.7017, 3.155, 0.7905), (0.4796, 2.786, 0.8471), (-0.4808, 2.782, 0.8454), (0.664, 3.777, 1.034), (-0.6668, 3.781, 1.034), (0.3601, 3.824, 1.221), (-0.3602, 3.829, 1.223), (0.0, 3.897, 1.281), (0.003106, 3.902, 1.283), (0.0, 3.708, 1.314), (0.003106, 3.711, 1.316), (0.2636, 2.689, 0.9771), (-0.2628, 2.683, 0.9765), (0.0, 3.292, 1.235), (0.0, 2.867, 1.092), (0.003106, 2.863, 1.092), (0.003106, 3.292, 1.237)], [], [(0, 1, 2), (3, 4, 5), (2, 6, 7), (8, 9, 3), (10, 2, 11), (12, 3, 13), (14, 2, 10), (13, 3, 15), (16, 2, 14), (15, 3, 17), (0, 2, 16), (17, 3, 5), (2, 1, 18), (19, 4, 3), (11, 20, 21), (22, 23, 12), (11, 21, 10), (13, 22, 12), (11, 7, 24), (25, 8, 12), (11, 24, 20), (23, 25, 12), (10, 21, 26), (27, 22, 13), (10, 26, 14), (15, 27, 13), (14, 26, 28), (29, 27, 15), (14, 28, 16), (17, 29, 15), (16, 28, 30), (31, 29, 17), (30, 0, 16), (5, 31, 17), (32, 0, 30), (5, 33, 31), (6, 34, 24), (25, 35, 9), (6, 24, 7), (8, 25, 9), (36, 37, 18), (19, 38, 39), (18, 1, 36), (39, 4, 19), (11, 2, 7), (8, 3, 12), (2, 18, 6), (9, 19, 3), (18, 37, 34), (35, 38, 19), (18, 34, 6), (9, 35, 19), (36, 1, 32), (33, 4, 39), (1, 0, 32), (5, 4, 33)])
me_inst3d_refrep_001.polygons.foreach_set('use_smooth', [True] * 56)
_k = set([(20, 21), (20, 24), (21, 26), (22, 23), (22, 27), (23, 25), (24, 34), (25, 35), (26, 28), (27, 29), (28, 30), (29, 31), (30, 32), (31, 33), (32, 36), (33, 39), (34, 37), (35, 38), (36, 37), (38, 39)])
me_inst3d_refrep_001.attributes.new('sharp_edge', 'BOOLEAN', 'EDGE').data.foreach_set('value', [ (min(e.vertices), max(e.vertices)) in _k for e in me_inst3d_refrep_001.edges])
_uv = me_inst3d_refrep_001.uv_layers.new(name='UVMap')
_uv.uv.foreach_set('vector', [0.746, 0.81, 0.837, 0.497, 0.541, 0.47, 0.541, 0.47, 0.837, 0.497, 0.746, 0.81, 0.541, 0.47, 0.653, 0.122, 0.474, 0.184, 0.474, 0.184, 0.653, 0.122, 0.541, 0.47, 0.18, 0.634, 0.541, 0.47, 0.266, 0.372, 0.266, 0.372, 0.541, 0.47, 0.18, 0.634, 0.286, 0.789, 0.541, 0.47, 0.18, 0.634, 0.18, 0.634, 0.541, 0.47, 0.286, 0.789, 0.534, 0.848, 0.541, 0.47, 0.286, 0.789, 0.286, 0.789, 0.541, 0.47, 0.534, 0.848, 0.746, 0.81, 0.541, 0.47, 0.534, 0.848, 0.534, 0.848, 0.541, 0.47, 0.746, 0.81, 0.541, 0.47, 0.837, 0.497, 0.784, 0.187, 0.784, 0.187, 0.837, 0.497, 0.541, 0.47, 0.266, 0.372, 0.179, 0.332, 0.065, 0.641, 0.065, 0.641, 0.179, 0.332, 0.266, 0.372, 0.266, 0.372, 0.065, 0.641, 0.18, 0.634, 0.18, 0.634, 0.065, 0.641, 0.266, 0.372, 0.266, 0.372, 0.474, 0.184, 0.281, 0.156, 0.281, 0.156, 0.474, 0.184, 0.266, 0.372, 0.266, 0.372, 0.281, 0.156, 0.179, 0.332, 0.179, 0.332, 0.281, 0.156, 0.266, 0.372, 0.18, 0.634, 0.065, 0.641, 0.22, 0.888, 0.22, 0.888, 0.065, 0.641, 0.18, 0.634, 0.18, 0.634, 0.22, 0.888, 0.286, 0.789, 0.286, 0.789, 0.22, 0.888, 0.18, 0.634, 0.286, 0.789, 0.22, 0.888, 0.533, 0.966, 0.533, 0.966, 0.22, 0.888, 0.286, 0.789, 0.286, 0.789, 0.533, 0.966, 0.534, 0.848, 0.534, 0.848, 0.533, 0.966, 0.286, 0.789, 0.534, 0.848, 0.533, 0.966, 0.841, 0.922, 0.841, 0.922, 0.533, 0.966, 0.534, 0.848, 0.841, 0.922, 0.746, 0.81, 0.534, 0.848, 0.746, 0.81, 0.841, 0.922, 0.534, 0.848, 0.894, 0.826, 0.746, 0.81, 0.841, 0.922, 0.746, 0.81, 0.894, 0.826, 0.841, 0.922, 0.653, 0.122, 0.672, 0.047, 0.281, 0.156, 0.281, 0.156, 0.672, 0.047, 0.653, 0.122, 0.653, 0.122, 0.281, 0.156, 0.474, 0.184, 0.474, 0.184, 0.281, 0.156, 0.653, 0.122, 0.931, 0.513, 0.894, 0.151, 0.784, 0.187, 0.784, 0.187, 0.894, 0.151, 0.931, 0.513, 0.784, 0.187, 0.837, 0.497, 0.931, 0.513, 0.931, 0.513, 0.837, 0.497, 0.784, 0.187, 0.266, 0.372, 0.541, 0.47, 0.474, 0.184, 0.474, 0.184, 0.541, 0.47, 0.266, 0.372, 0.541, 0.47, 0.784, 0.187, 0.653, 0.122, 0.653, 0.122, 0.784, 0.187, 0.541, 0.47, 0.784, 0.187, 0.894, 0.151, 0.672, 0.047, 0.672, 0.047, 0.894, 0.151, 0.784, 0.187, 0.784, 0.187, 0.672, 0.047, 0.653, 0.122, 0.653, 0.122, 0.672, 0.047, 0.784, 0.187, 0.931, 0.513, 0.837, 0.497, 0.894, 0.826, 0.894, 0.826, 0.837, 0.497, 0.931, 0.513, 0.837, 0.497, 0.746, 0.81, 0.894, 0.826, 0.746, 0.81, 0.837, 0.497, 0.894, 0.826])
me_inst3d_refrep_001.materials.append(mat_refrep_225_eyes_png_e_eyes_png_001)
me_inst3d_refrep_001.use_remesh_preserve_volume = False
me_inst3d_refrep_001.use_remesh_preserve_attributes = False
me_inst3d_refrep_001.use_mirror_vertex_groups = False
me_inst3d_refrep_001.update()
arm_armature_001 = bpy.data.armatures.new('Armature.001')  # bones are not reproduced

# ---- objects
ob_hemi = bpy.data.objects.new('Hemi', light_hemi)
ob_armature = bpy.data.objects.new('Armature', arm_armature_001)
ob_inst3d_refrep_000 = bpy.data.objects.new('Inst3D_RefRep.000', me_inst3d_refrep_000)
ob_inst3d_refrep_003 = bpy.data.objects.new('Inst3D_RefRep.003', me_inst3d_refrep_003)
ob_inst3d_refrep_002 = bpy.data.objects.new('Inst3D_RefRep.002', me_inst3d_refrep_002)
ob_inst3d_refrep_001 = bpy.data.objects.new('Inst3D_RefRep.001', me_inst3d_refrep_001)
ob_lamp = bpy.data.objects.new('Lamp', light_lamp)
ob_camera = bpy.data.objects.new('Camera', cam_camera)

# ---- transforms, parenting, visibility, modifiers, constraints
ob_hemi.location = (0.04004, -0.5205, 11.51)
ob_hemi.lineart.crease_threshold = 0.0
ob_armature.location = (0.0, -0.468, 4.211)
ob_armature.rotation_euler = (-3.142, -0.0, 0.0)
ob_armature.lineart.crease_threshold = 0.0
ob_inst3d_refrep_000.parent = ob_armature
ob_inst3d_refrep_000.matrix_parent_inverse = Matrix(((1.0, 0.0, 0.0, 0.0), (0.0, -1.0, -1.49e-07, -0.468), (0.0, 1.51e-07, -1.0, 4.211), (0.0, 0.0, 0.0, 1.0)))
ob_inst3d_refrep_000.location = (0.0, 0.0, 0.0)
ob_inst3d_refrep_000.rotation_euler = (1.571, -0.0, 0.0)
ob_inst3d_refrep_000.lineart.crease_threshold = 0.0
_vg = ob_inst3d_refrep_000.vertex_groups.new(name='Bone')
for _i, _w in zip([0, 1, 2, 3, 4, 5, 6, 7, 8, 9, 10, 11, 12, 13, 14, 15, 16, 17, 18, 19, 20, 21, 22, 23, 24, 25, 26, 27, 28, 29, 30, 31, 32, 33, 34, 35, 36, 37, 38, 39, 40, 41, 42, 43, 44, 45, 46, 47, 48, 49, 50, 51, 52, 53, 54, 55, 56, 57, 58, 59, 60, 61, 62, 63, 64, 65, 66, 67, 68, 69, 70, 71, 72, 73, 74, 75, 76, 78, 79, 80, 81, 89, 116, 123, 124, 126, 127, 128, 129, 130, 131, 132, 133, 134, 135, 136, 137, 138, 139, 140, 141, 142, 143, 144, 145, 146, 147, 148, 149, 150, 151, 152, 153, 154, 155, 156, 157, 158, 159, 160, 161, 162, 163, 164, 165, 166, 167, 168, 169, 170, 171, 172, 173, 174, 175, 176, 177, 178, 179, 180, 181, 182, 183, 184, 185, 186, 187, 188, 189, 190, 191, 192, 193, 194, 195, 196, 197, 198, 199, 200, 201, 202, 203, 207, 227, 228, 229, 230, 231, 232, 233, 234, 235, 236, 237], [1.0, 1.0, 1.0, 1.0, 1.0, 1.0, 1.0, 1.0, 1.0, 1.0, 1.0, 1.0, 1.0, 1.0, 1.0, 1.0, 1.0, 1.0, 1.0, 1.0, 0.9971, 0.9881, 0.9853, 0.9531, 0.9549, 0.9167, 0.9125, 0.7581, 0.7687, 0.1844, 0.2159, 0.982, 0.9798, 0.9707, 0.9758, 0.9359, 0.9602, 0.8851, 0.7441, 0.7888, 0.8282, 0.9207, 0.9166, 0.9825, 0.9808, 0.9577, 0.955, 0.9821, 0.2695, 0.3083, 0.9882, 0.9855, 0.2534, 0.2901, 0.1261, 0.08211, 0.04923, 0.1297, 0.09283, 0.01942, 0.2763, 0.2646, 0.3231, 0.3121, 0.2134, 0.2306, 0.2196, 0.1924, 0.2732, 0.2729, 0.1748, 0.1392, 0.186, 0.2847, 0.05369, 0.08614, 0.03875, 0.006665, 0.02043, 0.1703, 0.1464, 0.005935, 0.02298, 0.02914, 0.05725, 0.4506, 0.4975, 0.3411, 0.3013, 0.1647, 0.1907, 0.1404, 0.03911, 0.3093, 0.3808, 0.3516, 0.4117, 0.09832, 1.0, 1.0, 1.0, 1.0, 1.0, 1.0, 1.0, 1.0, 1.0, 1.0, 1.0, 1.0, 1.0, 1.0, 1.0, 1.0, 1.0, 1.0, 1.0, 1.0, 0.9852, 0.9528, 0.912, 0.916, 0.9544, 0.7685, 0.7572, 0.2163, 0.185, 0.9756, 0.9705, 0.9357, 0.9599, 0.8846, 0.7432, 0.7882, 0.9162, 0.9822, 0.9806, 0.9547, 0.9819, 0.27, 0.3091, 0.9853, 0.2544, 0.1266, 0.08245, 0.1303, 0.04966, 0.2764, 0.3121, 0.2204, 0.2309, 0.2731, 0.2732, 0.1394, 0.1749, 0.1858, 0.2846, 0.05361, 0.03782, 0.08545, 0.006657, 0.1461, 0.1701, 0.00622, 0.02348, 0.05667, 0.4498, 0.3007, 0.1639, 0.1397, 0.03329, 0.3087, 0.3514, 0.381, 0.09753]): _vg.add([_i], _w, 'REPLACE')
_vg = ob_inst3d_refrep_000.vertex_groups.new(name='Bone.001')
for _i, _w in zip([23, 24, 25, 26, 27, 28, 29, 30, 33, 35, 36, 37, 38, 39, 40, 41, 42, 45, 46, 48, 49, 52, 53, 54, 55, 56, 57, 58, 59, 60, 61, 62, 63, 64, 65, 66, 67, 68, 69, 70, 71, 72, 73, 74, 75, 76, 77, 78, 79, 80, 81, 82, 83, 84, 85, 89, 90, 91, 92, 93, 94, 103, 104, 105, 116, 117, 123, 124, 125, 126, 127, 128, 129, 130, 131, 132, 133, 134, 135, 136, 137, 138, 160, 161, 162, 163, 164, 165, 166, 167, 169, 170, 171, 172, 173, 174, 175, 178, 180, 181, 183, 184, 185, 186, 187, 188, 189, 190, 191, 192, 193, 194, 195, 196, 197, 198, 199, 200, 201, 202, 203, 204, 205, 207, 208, 209, 210, 216, 217, 218, 227, 228, 229, 230, 231, 232, 233, 234, 235, 236, 237], [0.03875, 0.03468, 0.07787, 0.08271, 0.2247, 0.2182, 0.7394, 0.7382, 0.004804, 0.05999, 0.02448, 0.1074, 0.2393, 0.2029, 0.1662, 0.07654, 0.07987, 0.03133, 0.03612, 0.6789, 0.6392, 0.7167, 0.688, 0.7277, 0.7133, 0.7607, 0.7653, 0.8408, 0.7982, 0.6454, 0.6688, 0.598, 0.5973, 0.733, 0.7085, 0.7262, 0.7596, 0.6158, 0.6371, 0.6903, 0.7056, 0.6281, 0.594, 0.7219, 0.6848, 0.7286, 0.7639, 0.7515, 0.7282, 0.6325, 0.6437, 0.6432, 0.6572, 0.2796, 0.283, 0.6636, 0.262, 0.253, 0.6754, 0.09283, 0.08546, 0.2759, 0.09309, 0.0761, 0.6037, 0.0711, 0.6849, 0.7291, 0.9399, 0.3934, 0.3735, 0.5049, 0.4488, 0.4688, 0.6276, 0.5849, 0.7354, 0.5213, 0.5209, 0.5238, 0.5022, 0.6223, 0.03928, 0.08309, 0.07853, 0.0355, 0.2184, 0.2256, 0.7375, 0.7388, 0.005181, 0.06016, 0.02512, 0.1079, 0.24, 0.2034, 0.08029, 0.03661, 0.6783, 0.6384, 0.7156, 0.7271, 0.7127, 0.7648, 0.76, 0.6454, 0.5975, 0.7254, 0.7082, 0.6368, 0.6161, 0.7055, 0.6907, 0.6291, 0.5944, 0.7217, 0.7302, 0.6866, 0.7516, 0.6449, 0.6335, 0.6421, 0.2838, 0.6629, 0.2623, 0.0934, 0.0007619, 0.2769, 0.07682, 0.0943, 0.6031, 0.7326, 0.3948, 0.4512, 0.4728, 0.588, 0.7425, 0.5225, 0.5245, 0.5208, 0.6266]): _vg.add([_i], _w, 'REPLACE')
_vg = ob_inst3d_refrep_000.vertex_groups.new(name='Bone.002')
for _i, _w in zip([29, 30, 48, 49, 52, 54, 55, 56, 57, 58, 59, 60, 61, 62, 63, 64, 65, 66, 67, 68, 69, 70, 71, 72, 73, 74, 75, 76, 77, 78, 79, 80, 81, 82, 83, 84, 85, 89, 90, 91, 92, 93, 94, 95, 96, 97, 98, 99, 100, 101, 102, 103, 104, 105, 116, 117, 118, 119, 123, 124, 125, 126, 127, 128, 129, 130, 131, 132, 133, 134, 135, 136, 137, 138, 166, 167, 180, 181, 183, 184, 185, 186, 187, 188, 189, 190, 191, 192, 193, 194, 195, 196, 197, 198, 199, 200, 201, 202, 203, 204, 205, 207, 208, 209, 210, 211, 212, 213, 214, 215, 216, 217, 218, 227, 228, 229, 230, 231, 232, 233, 234, 235, 236, 237], [0.0699, 0.03352, 0.04591, 0.04684, 0.004229, 0.1325, 0.1846, 0.1707, 0.09477, 0.05991, 0.1507, 0.07338, 0.06248, 0.07417, 0.08501, 0.05026, 0.05705, 0.05058, 0.0399, 0.1035, 0.08386, 0.1241, 0.1414, 0.1722, 0.1134, 0.2054, 0.2146, 0.2137, 0.1995, 0.203, 0.2239, 0.1826, 0.1941, 0.3038, 0.3025, 0.6526, 0.6366, 0.2772, 0.6532, 0.6674, 0.2745, 0.6975, 0.7206, 0.1888, 0.04437, 0.02912, 0.1815, 0.182, 0.1665, 0.03765, 0.02561, 0.6299, 0.6764, 0.6908, 0.3215, 0.7015, 0.1809, 0.0244, 0.2667, 0.2058, 0.02816, 0.1503, 0.1246, 0.1494, 0.2431, 0.3582, 0.1771, 0.2531, 0.2106, 0.1603, 0.09268, 0.1175, 0.08111, 0.264, 0.03384, 0.06992, 0.04602, 0.04689, 0.004395, 0.1324, 0.1847, 0.09468, 0.171, 0.07327, 0.0848, 0.05071, 0.05701, 0.0838, 0.1032, 0.1413, 0.1236, 0.1715, 0.113, 0.2055, 0.2126, 0.2135, 0.2028, 0.1932, 0.1817, 0.3044, 0.6351, 0.2775, 0.6521, 0.6958, 0.1897, 0.1824, 0.02982, 0.045, 0.1823, 0.03829, 0.6281, 0.6893, 0.6749, 0.3214, 0.2031, 0.1498, 0.2414, 0.3552, 0.2508, 0.2066, 0.1596, 0.117, 0.09257, 0.2607]): _vg.add([_i], _w, 'REPLACE')
_vg = ob_inst3d_refrep_000.vertex_groups.new(name='Bone.003')
for _i, _w in zip([82, 83, 84, 85, 89, 90, 91, 92, 93, 94, 95, 96, 97, 98, 99, 100, 101, 102, 103, 104, 105, 106, 107, 108, 109, 111, 116, 117, 118, 119, 120, 204, 205, 207, 208, 209, 210, 211, 212, 213, 214, 215, 216, 217, 218, 219, 220, 221, 222, 223, 227], [0.009738, 0.002689, 0.05814, 0.06651, 0.008575, 0.06911, 0.06695, 0.005876, 0.1946, 0.1818, 0.7337, 0.7381, 0.7492, 0.7488, 0.7497, 0.7728, 0.762, 0.7779, 0.07387, 0.2115, 0.2158, 0.1788, 0.1567, 0.1921, 0.1758, 0.005664, 0.02215, 0.2116, 0.7535, 0.7592, 0.1636, 0.01048, 0.06711, 0.009183, 0.06975, 0.1956, 0.7321, 0.7475, 0.7492, 0.7371, 0.7486, 0.7604, 0.07446, 0.2165, 0.2116, 0.1794, 0.1755, 0.1936, 0.006467, 0.0009253, 0.02286]): _vg.add([_i], _w, 'REPLACE')
_vg = ob_inst3d_refrep_000.vertex_groups.new(name='Bone.004')
for _i, _w in zip([86, 87, 88, 95, 96, 97, 98, 99, 100, 101, 102, 106, 107, 108, 109, 110, 111, 112, 113, 114, 115, 118, 119, 120, 121, 122, 206, 210, 211, 212, 213, 214, 215, 219, 220, 221, 222, 223, 224, 225, 226], [0.9983, 0.9986, 1.0, 0.05133, 0.2084, 0.2066, 0.04741, 0.03696, 0.0291, 0.1883, 0.1793, 0.8096, 0.834, 0.7947, 0.8137, 0.9734, 0.9703, 0.9801, 0.9773, 0.9982, 0.9989, 0.04189, 0.1995, 0.8272, 0.9838, 0.999, 0.9982, 0.0516, 0.04767, 0.2061, 0.209, 0.03795, 0.1894, 0.8089, 0.814, 0.793, 0.9699, 0.9729, 0.9797, 0.9989, 0.9982]): _vg.add([_i], _w, 'REPLACE')
_vg = ob_inst3d_refrep_000.vertex_groups.new(name='Bone.005')
for _i, _w in zip([86, 87, 88, 96, 97, 98, 101, 102, 106, 107, 108, 109, 110, 111, 112, 113, 114, 115, 118, 119, 120, 121, 122, 206, 211, 212, 213, 215, 219, 220, 221, 222, 223, 224, 225, 226], [0.985, 0.9848, 0.9963, 0.07657, 0.1506, 0.009725, 0.0471, 0.03675, 0.1695, 0.1617, 0.2767, 0.7271, 0.8655, 0.8919, 0.9682, 0.8632, 0.9899, 0.9975, 0.009616, 0.1573, 0.8291, 0.9871, 0.9999, 0.9845, 0.009891, 0.15, 0.07708, 0.04796, 0.1702, 0.727, 0.2773, 0.8911, 0.864, 0.9673, 0.9975, 0.9898]): _vg.add([_i], _w, 'REPLACE')
_m = ob_inst3d_refrep_000.modifiers.new('Armature', 'ARMATURE')
_m = ob_inst3d_refrep_000.modifiers.new('Armature.001', 'ARMATURE')
_m.object = ob_armature
ob_inst3d_refrep_003.location = (0.0, 0.0, 3.11)
ob_inst3d_refrep_003.rotation_euler = (1.571, -0.0, 0.0)
ob_inst3d_refrep_003.scale = (0.1807, 0.1807, 0.1807)
ob_inst3d_refrep_003.lineart.crease_threshold = 0.0
ob_inst3d_refrep_002.location = (0.0, 0.0, 0.0)
ob_inst3d_refrep_002.rotation_euler = (1.571, -0.0, 0.0)
ob_inst3d_refrep_002.lineart.crease_threshold = 0.0
ob_inst3d_refrep_001.location = (0.0, 0.0, -0.01981)
ob_inst3d_refrep_001.rotation_euler = (1.571, -0.0, 0.0)
ob_inst3d_refrep_001.lineart.crease_threshold = 0.0
ob_lamp.location = (4.076, 1.005, 5.904)
ob_lamp.rotation_euler = (0.6503, 0.05522, 1.866)
ob_lamp.lock_rotations_4d = False
ob_lamp.empty_display_type = 'ARROWS'
ob_lamp.color = (0.0, 0.0, 0.0, 0.0)
ob_lamp.lineart.crease_threshold = 0.0
ob_camera.location = (7.481, -6.508, 5.344)
ob_camera.rotation_euler = (1.109, 0.0, 0.8149)
ob_camera.lock_rotations_4d = False
ob_camera.empty_display_type = 'ARROWS'
ob_camera.color = (0.0, 0.0, 0.0, 0.0)
ob_camera.display_type = 'WIRE'
ob_camera.lineart.crease_threshold = 0.0

# ---- collection membership
col_collection_1.objects.link(ob_hemi)
col_collection_1.objects.link(ob_armature)
col_collection_1.objects.link(ob_inst3d_refrep_000)
col_collection_1.objects.link(ob_inst3d_refrep_003)
col_collection_1.objects.link(ob_inst3d_refrep_002)
col_collection_1.objects.link(ob_inst3d_refrep_001)
col_collection_1.objects.link(ob_lamp)
col_collection_1.objects.link(ob_camera)

# ---- scene / render settings (as saved in the file)
scene.camera = ob_camera
scene.frame_start = 1; scene.frame_end = 250; scene.frame_set(5)
scene.render.engine = 'BLENDER_EEVEE_NEXT'
scene.render.resolution_percentage = 50
scene.render.dither_intensity = 0.0
scene.cycles.use_denoising = False
scene.cycles.samples = 10
scene.cycles.sampling_pattern = 'TABULATED_SOBOL'
scene.cycles.light_sampling_threshold = 0.0
scene.cycles.use_adaptive_sampling = False
scene.cycles.use_light_tree = False
scene.cycles.blur_glossy = 0.0
scene.cycles.pixel_filter_type = 'GAUSSIAN'
scene.cycles.sample_clamp_indirect = 0.0
scene.view_settings.view_transform = 'Standard'
bpy.context.view_layer.update()
